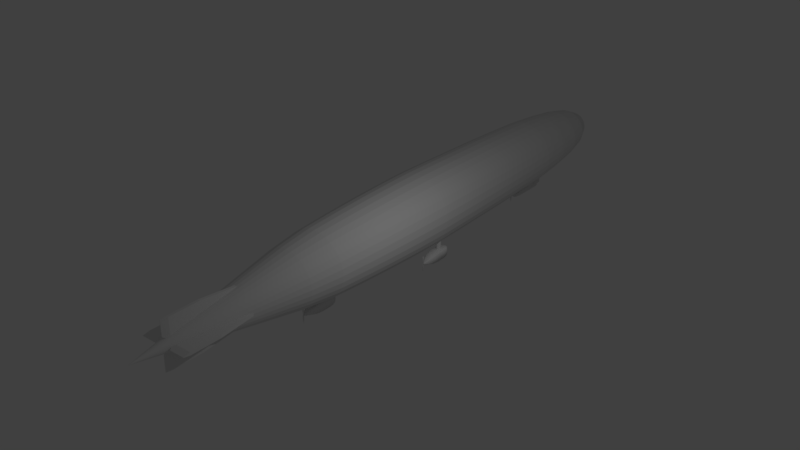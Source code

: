 # Source: Airshipblend.blend  (saved by Blender 2.79.0; exported with 4.5.12 LTS)
import bpy
from mathutils import Matrix  # noqa: F401  (used for matrix-valued properties, if any)

bpy.ops.wm.read_factory_settings(use_empty=True)
scene = bpy.context.scene
scene.name = 'Scene'

# ---- collections
col_collection_1 = bpy.data.collections.new('Collection 1'); scene.collection.children.link(col_collection_1)
col_collection_2 = bpy.data.collections.new('Collection 2'); scene.collection.children.link(col_collection_2)

# ---- world
world_world = bpy.data.worlds.new('World'); scene.world = world_world
world_world.color = (0.05088, 0.05088, 0.05088)
world_world.use_sun_shadow = False
world_world.sun_shadow_jitter_overblur = 0.0
world_world.cycles.sampling_method = 'MANUAL'

# ---- lights
light_lamp = bpy.data.lights.new('Lamp', 'POINT')
light_lamp.transmission_factor = 0.0
light_lamp.cutoff_distance = 30.0
light_lamp.energy = 100.0
light_lamp.shadow_buffer_clip_start = 1.001
light_lamp.shadow_soft_size = 0.1
light_lamp.shadow_maximum_resolution = 0.006
light_lamp.use_absolute_resolution = True

# ---- meshes
me_cube_011 = bpy.data.meshes.new('Cube.011')
me_cube_011.from_pydata([(-0.004163, 0.002388, -0.1826), (-0.003032, -0.00347, 0.1826), (-0.002388, 0.004163, -0.1826), (-0.00347, -0.003032, 0.1826), (0.002388, -0.004163, -0.1826), (0.00347, 0.003032, 0.1826), (0.004163, -0.002388, -0.1826), (0.003032, 0.00347, 0.1826), (-0.01445, 0.005752, -0.1494), (-0.01844, 0.003021, -0.1162), (-0.01868, 0.0002219, -0.08299), (-0.01865, -0.001126, -0.04979), (-0.009189, -0.0006188, -0.008181), (-0.009189, -0.0006188, 0.008181), (-0.01863, -0.001379, 0.04979), (-0.01849, -0.002704, 0.08299), (-0.01788, -0.005432, 0.1162), (-0.01307, -0.008385, 0.155), (-0.01408, -0.006556, 0.155), (-0.01844, -0.002986, 0.1162), (-0.01868, -0.0002014, 0.08299), (-0.01865, 0.001132, 0.04979), (-0.009189, 0.0006188, 0.008181), (-0.009189, 0.0006188, -0.008181), (-0.01863, 0.001385, -0.04979), (-0.01848, 0.002725, -0.08299), (-0.01787, 0.005465, -0.1162), (-0.01334, 0.008002, -0.1494), (0.01307, 0.008385, 0.155), (0.01788, 0.005432, 0.1162), (0.01849, 0.002704, 0.08299), (0.01863, 0.001379, 0.04979), (0.009189, 0.0006188, 0.008181), (0.009189, 0.0006188, -0.008181), (0.01865, 0.001126, -0.04979), (0.01868, -0.0002219, -0.08299), (0.01844, -0.003021, -0.1162), (0.01445, -0.005752, -0.1494), (0.01408, 0.006556, 0.155), (0.01844, 0.002986, 0.1162), (0.01868, 0.0002014, 0.08299), (0.01865, -0.001132, 0.04979), (0.009189, -0.0006188, 0.008181), (0.009189, -0.0006188, -0.008181), (0.01863, -0.001385, -0.04979), (0.01848, -0.002725, -0.08299), (0.01787, -0.005465, -0.1162), (0.01334, -0.008002, -0.1494), (1.397e-09, 0.03226, 0.005593), (1.397e-09, 0.0002679, 0.005593), (0.00214, 0.03226, 0.005167), (0.00214, 0.0002679, 0.005167), (0.003955, 0.03226, 0.003955), (0.003955, 0.0002679, 0.003955), (0.005167, 0.03226, 0.00214), (0.005167, 0.0002679, 0.00214), (0.005593, 0.03226, 0.0), (0.005593, 0.0002679, 0.0), (0.005167, 0.03226, -0.00214), (0.005167, 0.0002679, -0.00214), (0.003955, 0.03226, -0.003955), (0.003955, 0.0002679, -0.003955), (0.00214, 0.03226, -0.005167), (0.00214, 0.0002679, -0.005167), (2.328e-09, 0.03226, -0.005593), (2.328e-09, 0.0002679, -0.005593), (-0.00214, 0.03226, -0.005167), (-0.00214, 0.0002679, -0.005167), (-0.003955, 0.03226, -0.003955), (-0.003955, 0.0002679, -0.003955), (-0.005167, 0.03226, -0.00214), (-0.005167, 0.0002679, -0.00214), (-0.005593, 0.03226, 0.0), (-0.005593, 0.0002679, 0.0), (-0.005167, 0.03226, 0.00214), (-0.005167, 0.0002679, 0.00214), (-0.003955, 0.03226, 0.003955), (-0.003955, 0.0002679, 0.003955), (-0.00214, 0.03226, 0.005167), (-0.00214, 0.0002679, 0.005167)], [], [(17, 1, 3, 18), (18, 3, 7, 28), (28, 7, 5, 38), (38, 5, 1, 17), (2, 6, 4, 0), (7, 3, 1, 5), (4, 47, 8, 0), (47, 46, 9, 8), (46, 45, 10, 9), (45, 44, 11, 10), (44, 43, 12, 11), (43, 42, 13, 12), (42, 41, 14, 13), (41, 40, 15, 14), (40, 39, 16, 15), (39, 38, 17, 16), (6, 37, 47, 4), (37, 36, 46, 47), (36, 35, 45, 46), (35, 34, 44, 45), (34, 33, 43, 44), (33, 32, 42, 43), (32, 31, 41, 42), (31, 30, 40, 41), (30, 29, 39, 40), (29, 28, 38, 39), (2, 27, 37, 6), (27, 26, 36, 37), (26, 25, 35, 36), (25, 24, 34, 35), (24, 23, 33, 34), (23, 22, 32, 33), (22, 21, 31, 32), (21, 20, 30, 31), (20, 19, 29, 30), (19, 18, 28, 29), (0, 8, 27, 2), (8, 9, 26, 27), (9, 10, 25, 26), (10, 11, 24, 25), (11, 12, 23, 24), (12, 13, 22, 23), (13, 14, 21, 22), (14, 15, 20, 21), (15, 16, 19, 20), (16, 17, 18, 19), (48, 49, 51, 50), (50, 51, 53, 52), (52, 53, 55, 54), (54, 55, 57, 56), (56, 57, 59, 58), (58, 59, 61, 60), (60, 61, 63, 62), (62, 63, 65, 64), (64, 65, 67, 66), (66, 67, 69, 68), (68, 69, 71, 70), (70, 71, 73, 72), (72, 73, 75, 74), (74, 75, 77, 76), (51, 49, 79, 77, 75, 73, 71, 69, 67, 65, 63, 61, 59, 57, 55, 53), (76, 77, 79, 78), (78, 79, 49, 48), (48, 50, 52, 54, 56, 58, 60, 62, 64, 66, 68, 70, 72, 74, 76, 78)])
me_cube_011.use_remesh_preserve_volume = False
me_cube_011.use_remesh_preserve_attributes = False
me_cube_011.use_mirror_vertex_groups = False
me_cube_011.update()
me_cube_010 = bpy.data.meshes.new('Cube.010')
me_cube_010.from_pydata([(0.1122, -0.1056, -0.1055), (0.09977, -0.1092, 0.1042), (0.1122, 0.1056, -0.1055), (0.08828, 0.1069, 0.106), (0.01804, -0.47, -0.01106), (0.01919, -0.4787, -0.05962), (0.05599, 0.2783, -0.05831), (0.04926, 0.2593, 0.1022), (0.08717, 0.1831, 0.1044), (0.1102, 0.1919, -0.08397), (0.07434, 0.2212, 0.1034), (0.09178, 0.2351, -0.07225), (0.09211, -0.2539, 0.07664), (0.103, -0.2565, -0.09257), (0.1122, 0.1056, 0.08319), (0.1122, -0.1056, 0.08319), (0.02221, -0.4752, -0.02369), (0.05504, 0.2783, 0.08416), (0.1105, 0.1919, 0.08387), (0.09172, 0.2351, 0.08404), (0.1034, -0.2569, 0.05645), (-0.1122, -0.1056, -0.1055), (-0.09977, -0.1092, 0.1042), (-0.1122, 0.1056, -0.1055), (-0.08828, 0.1069, 0.106), (-0.01804, -0.47, -0.01106), (-0.01919, -0.4787, -0.05962), (-0.05599, 0.2783, -0.05831), (-0.04926, 0.2593, 0.1022), (-0.08717, 0.1831, 0.1044), (-0.1102, 0.1919, -0.08397), (-0.07434, 0.2212, 0.1034), (-0.09178, 0.2351, -0.07225), (0.0, 0.1056, -0.1055), (0.0, 0.07716, 0.1062), (0.0, -0.1056, -0.1055), (0.0, -0.1056, 0.1057), (0.0, -0.4831, -0.05958), (0.0, -0.4814, -0.01065), (0.0, 0.2865, -0.05829), (0.0, 0.2665, 0.1024), (0.0, 0.1917, -0.09436), (0.0, 0.151, 0.1042), (0.0, 0.2349, -0.08253), (0.0, 0.1823, 0.1033), (-0.09211, -0.2539, 0.07664), (-0.103, -0.2565, -0.09257), (0.0, -0.2565, -0.09278), (0.0, -0.2569, 0.07403), (-0.1122, 0.1056, 0.08319), (-0.1122, -0.1056, 0.08319), (-0.02221, -0.4752, -0.02369), (-0.05504, 0.2783, 0.08416), (-0.1105, 0.1919, 0.08387), (-0.09172, 0.2351, 0.08404), (0.0, 0.2864, 0.08417), (0.0, -0.4836, -0.02335), (-0.1034, -0.2569, 0.05645)], [], [(44, 10, 7, 40), (14, 3, 1, 15), (33, 2, 0, 35), (20, 12, 4, 16), (37, 47, 5), (55, 40, 7, 17), (19, 11, 6, 17), (14, 2, 9, 18), (34, 3, 8, 42), (5, 47, 13), (18, 9, 11, 19), (5, 16, 56), (42, 8, 10, 44), (16, 38, 56), (9, 41, 43, 11), (2, 33, 41, 9), (11, 43, 39, 6), (38, 16, 4), (3, 34, 36, 1), (12, 48, 38, 4), (1, 36, 48, 12), (35, 0, 13, 47), (15, 1, 12, 20), (0, 15, 20, 13), (5, 56, 37), (13, 20, 16), (8, 18, 19, 10), (3, 14, 18, 8), (10, 19, 17, 7), (39, 55, 17, 6), (5, 13, 16), (2, 14, 15, 0), (44, 40, 28, 31), (49, 50, 22, 24), (33, 35, 21, 23), (57, 51, 25, 45), (37, 26, 47), (55, 52, 28, 40), (54, 52, 27, 32), (49, 53, 30, 23), (34, 42, 29, 24), (26, 46, 47), (53, 54, 32, 30), (26, 56, 51), (42, 44, 31, 29), (51, 56, 38), (30, 32, 43, 41), (23, 30, 41, 33), (32, 27, 39, 43), (38, 25, 51), (24, 22, 36, 34), (45, 25, 38, 48), (22, 45, 48, 36), (35, 47, 46, 21), (50, 57, 45, 22), (21, 46, 57, 50), (26, 37, 56), (46, 51, 57), (29, 31, 54, 53), (24, 29, 53, 49), (31, 28, 52, 54), (39, 27, 52, 55), (26, 51, 46), (23, 21, 50, 49)])
me_cube_010.polygons.foreach_set('use_smooth', [True] * 64)
me_cube_010.use_remesh_preserve_volume = False
me_cube_010.use_remesh_preserve_attributes = False
me_cube_010.use_mirror_vertex_groups = False
me_cube_010.update()
me_cube_008 = bpy.data.meshes.new('Cube.008')
me_cube_008.from_pydata([(-0.004163, 0.002388, -0.1826), (-0.003032, -0.00347, 0.1826), (-0.002388, 0.004163, -0.1826), (-0.00347, -0.003032, 0.1826), (0.002388, -0.004163, -0.1826), (0.00347, 0.003032, 0.1826), (0.004163, -0.002388, -0.1826), (0.003032, 0.00347, 0.1826), (-0.01445, 0.005752, -0.1494), (-0.01844, 0.003021, -0.1162), (-0.01868, 0.0002219, -0.08299), (-0.01865, -0.001126, -0.04979), (-0.009189, -0.0006188, -0.008181), (-0.009189, -0.0006188, 0.008181), (-0.01863, -0.001379, 0.04979), (-0.01849, -0.002704, 0.08299), (-0.01788, -0.005432, 0.1162), (-0.01307, -0.008385, 0.155), (-0.01408, -0.006556, 0.155), (-0.01844, -0.002986, 0.1162), (-0.01868, -0.0002014, 0.08299), (-0.01865, 0.001132, 0.04979), (-0.009189, 0.0006188, 0.008181), (-0.009189, 0.0006188, -0.008181), (-0.01863, 0.001385, -0.04979), (-0.01848, 0.002725, -0.08299), (-0.01787, 0.005465, -0.1162), (-0.01334, 0.008002, -0.1494), (0.01307, 0.008385, 0.155), (0.01788, 0.005432, 0.1162), (0.01849, 0.002704, 0.08299), (0.01863, 0.001379, 0.04979), (0.009189, 0.0006188, 0.008181), (0.009189, 0.0006188, -0.008181), (0.01865, 0.001126, -0.04979), (0.01868, -0.0002219, -0.08299), (0.01844, -0.003021, -0.1162), (0.01445, -0.005752, -0.1494), (0.01408, 0.006556, 0.155), (0.01844, 0.002986, 0.1162), (0.01868, 0.0002014, 0.08299), (0.01865, -0.001132, 0.04979), (0.009189, -0.0006188, 0.008181), (0.009189, -0.0006188, -0.008181), (0.01863, -0.001385, -0.04979), (0.01848, -0.002725, -0.08299), (0.01787, -0.005465, -0.1162), (0.01334, -0.008002, -0.1494), (1.397e-09, 0.03226, 0.005593), (1.397e-09, 0.0002679, 0.005593), (0.00214, 0.03226, 0.005167), (0.00214, 0.0002679, 0.005167), (0.003955, 0.03226, 0.003955), (0.003955, 0.0002679, 0.003955), (0.005167, 0.03226, 0.00214), (0.005167, 0.0002679, 0.00214), (0.005593, 0.03226, 0.0), (0.005593, 0.0002679, 0.0), (0.005167, 0.03226, -0.00214), (0.005167, 0.0002679, -0.00214), (0.003955, 0.03226, -0.003955), (0.003955, 0.0002679, -0.003955), (0.00214, 0.03226, -0.005167), (0.00214, 0.0002679, -0.005167), (2.328e-09, 0.03226, -0.005593), (2.328e-09, 0.0002679, -0.005593), (-0.00214, 0.03226, -0.005167), (-0.00214, 0.0002679, -0.005167), (-0.003955, 0.03226, -0.003955), (-0.003955, 0.0002679, -0.003955), (-0.005167, 0.03226, -0.00214), (-0.005167, 0.0002679, -0.00214), (-0.005593, 0.03226, 0.0), (-0.005593, 0.0002679, 0.0), (-0.005167, 0.03226, 0.00214), (-0.005167, 0.0002679, 0.00214), (-0.003955, 0.03226, 0.003955), (-0.003955, 0.0002679, 0.003955), (-0.00214, 0.03226, 0.005167), (-0.00214, 0.0002679, 0.005167)], [], [(17, 1, 3, 18), (18, 3, 7, 28), (28, 7, 5, 38), (38, 5, 1, 17), (2, 6, 4, 0), (7, 3, 1, 5), (4, 47, 8, 0), (47, 46, 9, 8), (46, 45, 10, 9), (45, 44, 11, 10), (44, 43, 12, 11), (43, 42, 13, 12), (42, 41, 14, 13), (41, 40, 15, 14), (40, 39, 16, 15), (39, 38, 17, 16), (6, 37, 47, 4), (37, 36, 46, 47), (36, 35, 45, 46), (35, 34, 44, 45), (34, 33, 43, 44), (33, 32, 42, 43), (32, 31, 41, 42), (31, 30, 40, 41), (30, 29, 39, 40), (29, 28, 38, 39), (2, 27, 37, 6), (27, 26, 36, 37), (26, 25, 35, 36), (25, 24, 34, 35), (24, 23, 33, 34), (23, 22, 32, 33), (22, 21, 31, 32), (21, 20, 30, 31), (20, 19, 29, 30), (19, 18, 28, 29), (0, 8, 27, 2), (8, 9, 26, 27), (9, 10, 25, 26), (10, 11, 24, 25), (11, 12, 23, 24), (12, 13, 22, 23), (13, 14, 21, 22), (14, 15, 20, 21), (15, 16, 19, 20), (16, 17, 18, 19), (48, 49, 51, 50), (50, 51, 53, 52), (52, 53, 55, 54), (54, 55, 57, 56), (56, 57, 59, 58), (58, 59, 61, 60), (60, 61, 63, 62), (62, 63, 65, 64), (64, 65, 67, 66), (66, 67, 69, 68), (68, 69, 71, 70), (70, 71, 73, 72), (72, 73, 75, 74), (74, 75, 77, 76), (51, 49, 79, 77, 75, 73, 71, 69, 67, 65, 63, 61, 59, 57, 55, 53), (76, 77, 79, 78), (78, 79, 49, 48), (48, 50, 52, 54, 56, 58, 60, 62, 64, 66, 68, 70, 72, 74, 76, 78)])
me_cube_008.use_remesh_preserve_volume = False
me_cube_008.use_remesh_preserve_attributes = False
me_cube_008.use_mirror_vertex_groups = False
me_cube_008.update()
me_cube_007 = bpy.data.meshes.new('Cube.007')
me_cube_007.from_pydata([(0.1122, -0.1056, -0.1055), (0.09977, -0.1092, 0.1042), (0.1122, 0.1056, -0.1055), (0.08828, 0.1069, 0.106), (0.01804, -0.47, -0.01106), (0.01919, -0.4787, -0.05962), (0.05599, 0.2783, -0.05831), (0.04926, 0.2593, 0.1022), (0.08717, 0.1831, 0.1044), (0.1102, 0.1919, -0.08397), (0.07434, 0.2212, 0.1034), (0.09178, 0.2351, -0.07225), (0.09211, -0.2539, 0.07664), (0.103, -0.2565, -0.09257), (0.1122, 0.1056, 0.08319), (0.1122, -0.1056, 0.08319), (0.02221, -0.4752, -0.02369), (0.05504, 0.2783, 0.08416), (0.1105, 0.1919, 0.08387), (0.09172, 0.2351, 0.08404), (0.1034, -0.2569, 0.05645), (-0.1122, -0.1056, -0.1055), (-0.09977, -0.1092, 0.1042), (-0.1122, 0.1056, -0.1055), (-0.08828, 0.1069, 0.106), (-0.01804, -0.47, -0.01106), (-0.01919, -0.4787, -0.05962), (-0.05599, 0.2783, -0.05831), (-0.04926, 0.2593, 0.1022), (-0.08717, 0.1831, 0.1044), (-0.1102, 0.1919, -0.08397), (-0.07434, 0.2212, 0.1034), (-0.09178, 0.2351, -0.07225), (0.0, 0.1056, -0.1055), (0.0, 0.07716, 0.1062), (0.0, -0.1056, -0.1055), (0.0, -0.1056, 0.1057), (0.0, -0.4831, -0.05958), (0.0, -0.4814, -0.01065), (0.0, 0.2865, -0.05829), (0.0, 0.2665, 0.1024), (0.0, 0.1917, -0.09436), (0.0, 0.151, 0.1042), (0.0, 0.2349, -0.08253), (0.0, 0.1823, 0.1033), (-0.09211, -0.2539, 0.07664), (-0.103, -0.2565, -0.09257), (0.0, -0.2565, -0.09278), (0.0, -0.2569, 0.07403), (-0.1122, 0.1056, 0.08319), (-0.1122, -0.1056, 0.08319), (-0.02221, -0.4752, -0.02369), (-0.05504, 0.2783, 0.08416), (-0.1105, 0.1919, 0.08387), (-0.09172, 0.2351, 0.08404), (0.0, 0.2864, 0.08417), (0.0, -0.4836, -0.02335), (-0.1034, -0.2569, 0.05645)], [], [(44, 10, 7, 40), (14, 3, 1, 15), (33, 2, 0, 35), (20, 12, 4, 16), (37, 47, 5), (55, 40, 7, 17), (19, 11, 6, 17), (14, 2, 9, 18), (34, 3, 8, 42), (5, 47, 13), (18, 9, 11, 19), (5, 16, 56), (42, 8, 10, 44), (16, 38, 56), (9, 41, 43, 11), (2, 33, 41, 9), (11, 43, 39, 6), (38, 16, 4), (3, 34, 36, 1), (12, 48, 38, 4), (1, 36, 48, 12), (35, 0, 13, 47), (15, 1, 12, 20), (0, 15, 20, 13), (5, 56, 37), (13, 20, 16), (8, 18, 19, 10), (3, 14, 18, 8), (10, 19, 17, 7), (39, 55, 17, 6), (5, 13, 16), (2, 14, 15, 0), (44, 40, 28, 31), (49, 50, 22, 24), (33, 35, 21, 23), (57, 51, 25, 45), (37, 26, 47), (55, 52, 28, 40), (54, 52, 27, 32), (49, 53, 30, 23), (34, 42, 29, 24), (26, 46, 47), (53, 54, 32, 30), (26, 56, 51), (42, 44, 31, 29), (51, 56, 38), (30, 32, 43, 41), (23, 30, 41, 33), (32, 27, 39, 43), (38, 25, 51), (24, 22, 36, 34), (45, 25, 38, 48), (22, 45, 48, 36), (35, 47, 46, 21), (50, 57, 45, 22), (21, 46, 57, 50), (26, 37, 56), (46, 51, 57), (29, 31, 54, 53), (24, 29, 53, 49), (31, 28, 52, 54), (39, 27, 52, 55), (26, 51, 46), (23, 21, 50, 49)])
me_cube_007.polygons.foreach_set('use_smooth', [True] * 64)
me_cube_007.use_remesh_preserve_volume = False
me_cube_007.use_remesh_preserve_attributes = False
me_cube_007.use_mirror_vertex_groups = False
me_cube_007.update()
me_cube_004 = bpy.data.meshes.new('Cube.004')
me_cube_004.from_pydata([(-0.004163, 0.002388, -0.1826), (-0.003032, -0.00347, 0.1826), (-0.002388, 0.004163, -0.1826), (-0.00347, -0.003032, 0.1826), (0.002388, -0.004163, -0.1826), (0.00347, 0.003032, 0.1826), (0.004163, -0.002388, -0.1826), (0.003032, 0.00347, 0.1826), (-0.01445, 0.005752, -0.1494), (-0.01844, 0.003021, -0.1162), (-0.01868, 0.0002219, -0.08299), (-0.01865, -0.001126, -0.04979), (-0.009189, -0.0006188, -0.008181), (-0.009189, -0.0006188, 0.008181), (-0.01863, -0.001379, 0.04979), (-0.01849, -0.002704, 0.08299), (-0.01788, -0.005432, 0.1162), (-0.01307, -0.008385, 0.155), (-0.01408, -0.006556, 0.155), (-0.01844, -0.002986, 0.1162), (-0.01868, -0.0002014, 0.08299), (-0.01865, 0.001132, 0.04979), (-0.009189, 0.0006188, 0.008181), (-0.009189, 0.0006188, -0.008181), (-0.01863, 0.001385, -0.04979), (-0.01848, 0.002725, -0.08299), (-0.01787, 0.005465, -0.1162), (-0.01334, 0.008002, -0.1494), (0.01307, 0.008385, 0.155), (0.01788, 0.005432, 0.1162), (0.01849, 0.002704, 0.08299), (0.01863, 0.001379, 0.04979), (0.009189, 0.0006188, 0.008181), (0.009189, 0.0006188, -0.008181), (0.01865, 0.001126, -0.04979), (0.01868, -0.0002219, -0.08299), (0.01844, -0.003021, -0.1162), (0.01445, -0.005752, -0.1494), (0.01408, 0.006556, 0.155), (0.01844, 0.002986, 0.1162), (0.01868, 0.0002014, 0.08299), (0.01865, -0.001132, 0.04979), (0.009189, -0.0006188, 0.008181), (0.009189, -0.0006188, -0.008181), (0.01863, -0.001385, -0.04979), (0.01848, -0.002725, -0.08299), (0.01787, -0.005465, -0.1162), (0.01334, -0.008002, -0.1494), (1.397e-09, 0.03226, 0.005593), (1.397e-09, 0.0002679, 0.005593), (0.00214, 0.03226, 0.005167), (0.00214, 0.0002679, 0.005167), (0.003955, 0.03226, 0.003955), (0.003955, 0.0002679, 0.003955), (0.005167, 0.03226, 0.00214), (0.005167, 0.0002679, 0.00214), (0.005593, 0.03226, 0.0), (0.005593, 0.0002679, 0.0), (0.005167, 0.03226, -0.00214), (0.005167, 0.0002679, -0.00214), (0.003955, 0.03226, -0.003955), (0.003955, 0.0002679, -0.003955), (0.00214, 0.03226, -0.005167), (0.00214, 0.0002679, -0.005167), (2.328e-09, 0.03226, -0.005593), (2.328e-09, 0.0002679, -0.005593), (-0.00214, 0.03226, -0.005167), (-0.00214, 0.0002679, -0.005167), (-0.003955, 0.03226, -0.003955), (-0.003955, 0.0002679, -0.003955), (-0.005167, 0.03226, -0.00214), (-0.005167, 0.0002679, -0.00214), (-0.005593, 0.03226, 0.0), (-0.005593, 0.0002679, 0.0), (-0.005167, 0.03226, 0.00214), (-0.005167, 0.0002679, 0.00214), (-0.003955, 0.03226, 0.003955), (-0.003955, 0.0002679, 0.003955), (-0.00214, 0.03226, 0.005167), (-0.00214, 0.0002679, 0.005167)], [], [(17, 1, 3, 18), (18, 3, 7, 28), (28, 7, 5, 38), (38, 5, 1, 17), (2, 6, 4, 0), (7, 3, 1, 5), (4, 47, 8, 0), (47, 46, 9, 8), (46, 45, 10, 9), (45, 44, 11, 10), (44, 43, 12, 11), (43, 42, 13, 12), (42, 41, 14, 13), (41, 40, 15, 14), (40, 39, 16, 15), (39, 38, 17, 16), (6, 37, 47, 4), (37, 36, 46, 47), (36, 35, 45, 46), (35, 34, 44, 45), (34, 33, 43, 44), (33, 32, 42, 43), (32, 31, 41, 42), (31, 30, 40, 41), (30, 29, 39, 40), (29, 28, 38, 39), (2, 27, 37, 6), (27, 26, 36, 37), (26, 25, 35, 36), (25, 24, 34, 35), (24, 23, 33, 34), (23, 22, 32, 33), (22, 21, 31, 32), (21, 20, 30, 31), (20, 19, 29, 30), (19, 18, 28, 29), (0, 8, 27, 2), (8, 9, 26, 27), (9, 10, 25, 26), (10, 11, 24, 25), (11, 12, 23, 24), (12, 13, 22, 23), (13, 14, 21, 22), (14, 15, 20, 21), (15, 16, 19, 20), (16, 17, 18, 19), (48, 49, 51, 50), (50, 51, 53, 52), (52, 53, 55, 54), (54, 55, 57, 56), (56, 57, 59, 58), (58, 59, 61, 60), (60, 61, 63, 62), (62, 63, 65, 64), (64, 65, 67, 66), (66, 67, 69, 68), (68, 69, 71, 70), (70, 71, 73, 72), (72, 73, 75, 74), (74, 75, 77, 76), (51, 49, 79, 77, 75, 73, 71, 69, 67, 65, 63, 61, 59, 57, 55, 53), (76, 77, 79, 78), (78, 79, 49, 48), (48, 50, 52, 54, 56, 58, 60, 62, 64, 66, 68, 70, 72, 74, 76, 78)])
me_cube_004.use_remesh_preserve_volume = False
me_cube_004.use_remesh_preserve_attributes = False
me_cube_004.use_mirror_vertex_groups = False
me_cube_004.update()
me_cube = bpy.data.meshes.new('Cube')
me_cube.from_pydata([(-0.004163, 0.002388, -0.1826), (-0.003032, -0.00347, 0.1826), (-0.002388, 0.004163, -0.1826), (-0.00347, -0.003032, 0.1826), (0.002388, -0.004163, -0.1826), (0.00347, 0.003032, 0.1826), (0.004163, -0.002388, -0.1826), (0.003032, 0.00347, 0.1826), (-0.01445, 0.005752, -0.1494), (-0.01844, 0.003021, -0.1162), (-0.01868, 0.0002219, -0.08299), (-0.01865, -0.001126, -0.04979), (-0.009189, -0.0006188, -0.008181), (-0.009189, -0.0006188, 0.008181), (-0.01863, -0.001379, 0.04979), (-0.01849, -0.002704, 0.08299), (-0.01788, -0.005432, 0.1162), (-0.01307, -0.008385, 0.155), (-0.01408, -0.006556, 0.155), (-0.01844, -0.002986, 0.1162), (-0.01868, -0.0002014, 0.08299), (-0.01865, 0.001132, 0.04979), (-0.009189, 0.0006188, 0.008181), (-0.009189, 0.0006188, -0.008181), (-0.01863, 0.001385, -0.04979), (-0.01848, 0.002725, -0.08299), (-0.01787, 0.005465, -0.1162), (-0.01334, 0.008002, -0.1494), (0.01307, 0.008385, 0.155), (0.01788, 0.005432, 0.1162), (0.01849, 0.002704, 0.08299), (0.01863, 0.001379, 0.04979), (0.009189, 0.0006188, 0.008181), (0.009189, 0.0006188, -0.008181), (0.01865, 0.001126, -0.04979), (0.01868, -0.0002219, -0.08299), (0.01844, -0.003021, -0.1162), (0.01445, -0.005752, -0.1494), (0.01408, 0.006556, 0.155), (0.01844, 0.002986, 0.1162), (0.01868, 0.0002014, 0.08299), (0.01865, -0.001132, 0.04979), (0.009189, -0.0006188, 0.008181), (0.009189, -0.0006188, -0.008181), (0.01863, -0.001385, -0.04979), (0.01848, -0.002725, -0.08299), (0.01787, -0.005465, -0.1162), (0.01334, -0.008002, -0.1494), (1.397e-09, 0.03226, 0.005593), (1.397e-09, 0.0002679, 0.005593), (0.00214, 0.03226, 0.005167), (0.00214, 0.0002679, 0.005167), (0.003955, 0.03226, 0.003955), (0.003955, 0.0002679, 0.003955), (0.005167, 0.03226, 0.00214), (0.005167, 0.0002679, 0.00214), (0.005593, 0.03226, 0.0), (0.005593, 0.0002679, 0.0), (0.005167, 0.03226, -0.00214), (0.005167, 0.0002679, -0.00214), (0.003955, 0.03226, -0.003955), (0.003955, 0.0002679, -0.003955), (0.00214, 0.03226, -0.005167), (0.00214, 0.0002679, -0.005167), (2.328e-09, 0.03226, -0.005593), (2.328e-09, 0.0002679, -0.005593), (-0.00214, 0.03226, -0.005167), (-0.00214, 0.0002679, -0.005167), (-0.003955, 0.03226, -0.003955), (-0.003955, 0.0002679, -0.003955), (-0.005167, 0.03226, -0.00214), (-0.005167, 0.0002679, -0.00214), (-0.005593, 0.03226, 0.0), (-0.005593, 0.0002679, 0.0), (-0.005167, 0.03226, 0.00214), (-0.005167, 0.0002679, 0.00214), (-0.003955, 0.03226, 0.003955), (-0.003955, 0.0002679, 0.003955), (-0.00214, 0.03226, 0.005167), (-0.00214, 0.0002679, 0.005167)], [], [(17, 1, 3, 18), (18, 3, 7, 28), (28, 7, 5, 38), (38, 5, 1, 17), (2, 6, 4, 0), (7, 3, 1, 5), (4, 47, 8, 0), (47, 46, 9, 8), (46, 45, 10, 9), (45, 44, 11, 10), (44, 43, 12, 11), (43, 42, 13, 12), (42, 41, 14, 13), (41, 40, 15, 14), (40, 39, 16, 15), (39, 38, 17, 16), (6, 37, 47, 4), (37, 36, 46, 47), (36, 35, 45, 46), (35, 34, 44, 45), (34, 33, 43, 44), (33, 32, 42, 43), (32, 31, 41, 42), (31, 30, 40, 41), (30, 29, 39, 40), (29, 28, 38, 39), (2, 27, 37, 6), (27, 26, 36, 37), (26, 25, 35, 36), (25, 24, 34, 35), (24, 23, 33, 34), (23, 22, 32, 33), (22, 21, 31, 32), (21, 20, 30, 31), (20, 19, 29, 30), (19, 18, 28, 29), (0, 8, 27, 2), (8, 9, 26, 27), (9, 10, 25, 26), (10, 11, 24, 25), (11, 12, 23, 24), (12, 13, 22, 23), (13, 14, 21, 22), (14, 15, 20, 21), (15, 16, 19, 20), (16, 17, 18, 19), (48, 49, 51, 50), (50, 51, 53, 52), (52, 53, 55, 54), (54, 55, 57, 56), (56, 57, 59, 58), (58, 59, 61, 60), (60, 61, 63, 62), (62, 63, 65, 64), (64, 65, 67, 66), (66, 67, 69, 68), (68, 69, 71, 70), (70, 71, 73, 72), (72, 73, 75, 74), (74, 75, 77, 76), (51, 49, 79, 77, 75, 73, 71, 69, 67, 65, 63, 61, 59, 57, 55, 53), (76, 77, 79, 78), (78, 79, 49, 48), (48, 50, 52, 54, 56, 58, 60, 62, 64, 66, 68, 70, 72, 74, 76, 78)])
me_cube.use_remesh_preserve_volume = False
me_cube.use_remesh_preserve_attributes = False
me_cube.use_mirror_vertex_groups = False
me_cube.update()
me_cube_009 = bpy.data.meshes.new('Cube.009')
me_cube_009.from_pydata([(-0.02205, -1.0, -1.0), (-0.02205, -1.0, 1.0), (-0.2016, 1.0, -0.8102), (-0.2016, 1.0, 0.8102), (0.02205, -1.0, -1.0), (0.02205, -1.0, 1.0), (0.2016, 1.0, -0.8102), (0.2016, 1.0, 0.8102), (-0.2016, -1.49e-08, -0.9926), (-0.2016, -1.49e-08, 0.9926), (0.2016, -1.49e-08, -0.9926), (0.2016, -1.49e-08, 0.9926), (-0.02205, -1.0, 0.36), (-0.2016, 1.0, 0.2917), (0.2016, 1.0, 0.2917), (0.02205, -1.0, 0.36), (0.2016, -1.49e-08, 0.3573), (-0.2016, -1.49e-08, 0.3573), (-0.2016, 1.0, -0.2701), (0.2016, 1.0, -0.2701), (0.02205, -1.0, -0.3333), (0.2016, -1.49e-08, -0.3309), (-0.2016, -1.49e-08, -0.3309), (-0.02205, -1.0, -0.3333), (-0.2016, -0.8205, -0.999), (0.2016, -0.8205, 0.999), (-0.2016, -0.8205, 0.999), (0.2016, -0.8205, -0.999), (-0.2016, -0.8205, 0.3597), (0.2016, -0.8205, 0.3597), (0.2016, -0.8205, -0.333), (-0.2016, -0.8205, -0.333), (-0.2016, -0.8205, -0.1021), (-0.2016, -0.8205, 0.1288), (-0.2016, 1.0, 0.1044), (-0.2016, 1.0, -0.08282), (0.2016, 1.0, 0.1044), (0.2016, 1.0, -0.08282), (0.2016, -0.8205, 0.1288), (0.2016, -0.8205, -0.1021), (0.2016, -1.49e-08, 0.1279), (0.2016, -1.49e-08, -0.1015), (-0.2016, -1.49e-08, 0.1279), (-0.2016, -1.49e-08, -0.1015)], [], [(17, 9, 3, 13), (13, 3, 7, 14), (29, 25, 5, 15), (15, 5, 1, 12), (24, 27, 4, 0), (25, 26, 1, 5), (7, 3, 9, 11), (2, 6, 10, 8), (14, 7, 11, 16), (28, 26, 9, 17), (33, 28, 17, 42), (36, 14, 16, 40), (38, 15, 12, 33), (38, 29, 15), (34, 13, 14, 36), (42, 17, 13, 34), (8, 22, 18, 2), (2, 18, 19, 6), (27, 30, 20, 4), (4, 20, 23, 0), (6, 19, 21, 10), (24, 31, 22, 8), (0, 23, 31, 24), (10, 21, 30, 27), (40, 16, 29, 38), (33, 12, 28), (12, 1, 26, 28), (11, 9, 26, 25), (8, 10, 27, 24), (16, 11, 25, 29), (23, 32, 31), (21, 41, 39, 30), (41, 40, 38, 39), (22, 43, 35, 18), (43, 42, 34, 35), (18, 35, 37, 19), (35, 34, 36, 37), (30, 39, 20), (20, 39, 32, 23), (39, 38, 33, 32), (19, 37, 41, 21), (37, 36, 40, 41), (31, 32, 43, 22), (32, 33, 42, 43)])
me_cube_009.use_remesh_preserve_volume = False
me_cube_009.use_remesh_preserve_attributes = False
me_cube_009.use_mirror_vertex_groups = False
me_cube_009.update()
me_cylinder = bpy.data.meshes.new('Cylinder')
me_cylinder.from_pydata([(7.01e-08, 0.1731, -1.002), (0.03378, 0.1698, -1.002), (0.06625, 0.16, -1.002), (0.09619, 0.144, -1.002), (0.1224, 0.1224, -1.002), (0.144, 0.09619, -1.002), (0.16, 0.06625, -1.002), (0.1698, 0.03378, -1.002), (0.1731, 2.721e-07, -1.002), (0.1698, -0.03378, -1.002), (0.16, -0.06625, -1.002), (0.144, -0.09618, -1.002), (0.1224, -0.1224, -1.002), (0.09619, -0.144, -1.002), (0.06625, -0.16, -1.002), (0.03378, -0.1698, -1.002), (1.368e-08, -0.1731, -1.002), (-0.03378, -0.1698, -1.002), (-0.06625, -0.1599, -1.002), (-0.09619, -0.144, -1.002), (-0.1224, -0.1224, -1.002), (-0.144, -0.09618, -1.002), (-0.16, -0.06625, -1.002), (-0.1698, -0.03378, -1.002), (-0.1731, 4.262e-07, -1.002), (-0.1698, 0.03378, -1.002), (-0.16, 0.06625, -1.002), (-0.144, 0.09619, -1.002), (-0.1224, 0.1224, -1.002), (-0.09618, 0.144, -1.002), (-0.06625, 0.16, -1.002), (-0.03378, 0.1698, -1.002), (5.514e-08, 0.3597, -0.972), (3.501e-08, 0.5575, -0.9154), (1.714e-08, 0.693, -0.835), (1.367e-08, 0.7906, -0.7354), (1.306e-08, 0.8643, -0.6214), (5.307e-09, 0.9029, -0.4979), (2.438e-09, 0.9378, -0.3694), (3.408e-09, 0.9584, -0.2408), (1.669e-09, 0.9813, -0.1169), (3.598e-10, 0.996, -0.0003343), (1.379e-09, 0.9852, 0.1133), (3.754e-09, 0.9597, 0.2322), (7.294e-09, 0.9217, 0.3548), (1.2e-08, 0.8712, 0.4773), (2.182e-08, 0.7614, 0.5959), (0.1485, 0.7467, 0.5959), (0.17, 0.8544, 0.4773), (0.1798, 0.904, 0.3548), (0.1872, 0.9412, 0.2322), (0.1922, 0.9663, 0.1133), (0.1943, 0.9769, -0.0003344), (0.1914, 0.9624, -0.1169), (0.187, 0.94, -0.2408), (0.183, 0.9198, -0.3694), (0.1761, 0.8855, -0.4979), (0.1686, 0.8477, -0.6214), (0.1542, 0.7755, -0.7354), (0.1352, 0.6797, -0.835), (0.1088, 0.5468, -0.9154), (0.07017, 0.3527, -0.972), (0.2914, 0.7034, 0.5959), (0.3334, 0.8048, 0.4773), (0.3527, 0.8515, 0.3548), (0.3673, 0.8866, 0.2322), (0.377, 0.9102, 0.1133), (0.3812, 0.9202, -0.0003344), (0.3755, 0.9066, -0.1169), (0.3668, 0.8855, -0.2408), (0.3589, 0.8664, -0.3694), (0.3455, 0.8341, -0.4979), (0.3308, 0.7985, -0.6214), (0.3026, 0.7305, -0.7354), (0.2652, 0.6403, -0.835), (0.2134, 0.5151, -0.9154), (0.1376, 0.3323, -0.972), (0.423, 0.6331, 0.5959), (0.484, 0.7243, 0.4773), (0.5121, 0.7663, 0.3548), (0.5332, 0.798, 0.2322), (0.5473, 0.8192, 0.1133), (0.5534, 0.8282, -0.0003344), (0.5452, 0.8159, -0.1169), (0.5325, 0.7969, -0.2408), (0.521, 0.7798, -0.3694), (0.5016, 0.7507, -0.4979), (0.4802, 0.7186, -0.6214), (0.4393, 0.6574, -0.7354), (0.385, 0.5762, -0.835), (0.3097, 0.4636, -0.9154), (0.1998, 0.299, -0.972), (0.5384, 0.5384, 0.5959), (0.616, 0.616, 0.4773), (0.6517, 0.6517, 0.3548), (0.6786, 0.6786, 0.2322), (0.6966, 0.6966, 0.1133), (0.7043, 0.7043, -0.0003344), (0.6939, 0.6939, -0.1169), (0.6777, 0.6777, -0.2408), (0.6632, 0.6632, -0.3694), (0.6384, 0.6384, -0.4979), (0.6112, 0.6112, -0.6214), (0.5591, 0.5591, -0.7354), (0.49, 0.49, -0.835), (0.3942, 0.3942, -0.9154), (0.2543, 0.2543, -0.972), (0.6331, 0.423, 0.5959), (0.7243, 0.484, 0.4773), (0.7663, 0.5121, 0.3548), (0.798, 0.5332, 0.2322), (0.8192, 0.5473, 0.1133), (0.8282, 0.5534, -0.0003344), (0.8159, 0.5452, -0.1169), (0.7969, 0.5325, -0.2408), (0.7798, 0.521, -0.3694), (0.7507, 0.5016, -0.4979), (0.7186, 0.4802, -0.6214), (0.6574, 0.4393, -0.7354), (0.5762, 0.385, -0.835), (0.4636, 0.3097, -0.9154), (0.299, 0.1998, -0.972), (0.7034, 0.2914, 0.5959), (0.8048, 0.3334, 0.4773), (0.8515, 0.3527, 0.3548), (0.8866, 0.3673, 0.2322), (0.9102, 0.377, 0.1133), (0.9202, 0.3812, -0.0003344), (0.9066, 0.3755, -0.1169), (0.8855, 0.3668, -0.2408), (0.8664, 0.3589, -0.3694), (0.8341, 0.3455, -0.4979), (0.7985, 0.3308, -0.6214), (0.7305, 0.3026, -0.7354), (0.6403, 0.2652, -0.835), (0.5151, 0.2134, -0.9154), (0.3323, 0.1376, -0.972), (0.7467, 0.1485, 0.5959), (0.8544, 0.17, 0.4773), (0.904, 0.1798, 0.3548), (0.9412, 0.1872, 0.2322), (0.9663, 0.1922, 0.1133), (0.9769, 0.1943, -0.0003344), (0.9624, 0.1914, -0.1169), (0.94, 0.187, -0.2408), (0.9198, 0.183, -0.3694), (0.8855, 0.1761, -0.4979), (0.8477, 0.1686, -0.6214), (0.7755, 0.1542, -0.7354), (0.6797, 0.1352, -0.835), (0.5468, 0.1088, -0.9154), (0.3527, 0.07017, -0.972), (0.7614, 1.378e-07, 0.5959), (0.8712, 1.111e-07, 0.4773), (0.9217, 9.716e-08, 0.3548), (0.9597, 8.665e-08, 0.2322), (0.9852, 7.959e-08, 0.1133), (0.996, 7.651e-08, -0.0003344), (0.9813, 7.995e-08, -0.1169), (0.9584, 8.563e-08, -0.2408), (0.9378, 9.087e-08, -0.3694), (0.9029, 9.867e-08, -0.4979), (0.8643, 1.075e-07, -0.6214), (0.7906, 1.241e-07, -0.7354), (0.693, 1.471e-07, -0.835), (0.5575, 1.806e-07, -0.9154), (0.3597, 2.275e-07, -0.972), (0.7467, -0.1485, 0.5959), (0.8544, -0.17, 0.4773), (0.904, -0.1798, 0.3548), (0.9412, -0.1872, 0.2322), (0.9663, -0.1922, 0.1133), (0.9769, -0.1943, -0.0003344), (0.9624, -0.1914, -0.1169), (0.94, -0.187, -0.2408), (0.9198, -0.183, -0.3694), (0.8855, -0.1761, -0.4979), (0.8477, -0.1686, -0.6214), (0.7755, -0.1542, -0.7354), (0.6797, -0.1352, -0.835), (0.5468, -0.1088, -0.9154), (0.3527, -0.07017, -0.972), (0.7034, -0.2914, 0.5959), (0.8048, -0.3334, 0.4773), (0.8515, -0.3527, 0.3548), (0.8866, -0.3673, 0.2322), (0.9102, -0.377, 0.1133), (0.9202, -0.3812, -0.0003344), (0.9066, -0.3755, -0.1169), (0.8855, -0.3668, -0.2408), (0.8664, -0.3589, -0.3694), (0.8341, -0.3455, -0.4979), (0.7985, -0.3308, -0.6214), (0.7305, -0.3026, -0.7354), (0.6403, -0.2652, -0.835), (0.5151, -0.2134, -0.9154), (0.3323, -0.1376, -0.972), (0.6331, -0.423, 0.5959), (0.7243, -0.484, 0.4773), (0.7663, -0.5121, 0.3548), (0.798, -0.5332, 0.2322), (0.8192, -0.5473, 0.1133), (0.8282, -0.5534, -0.0003344), (0.8159, -0.5452, -0.1169), (0.7969, -0.5325, -0.2408), (0.7798, -0.521, -0.3694), (0.7507, -0.5016, -0.4979), (0.7186, -0.4802, -0.6214), (0.6574, -0.4393, -0.7354), (0.5762, -0.385, -0.835), (0.4636, -0.3097, -0.9154), (0.299, -0.1998, -0.972), (0.5384, -0.5384, 0.5959), (0.616, -0.616, 0.4773), (0.6517, -0.6517, 0.3548), (0.6786, -0.6786, 0.2322), (0.6966, -0.6966, 0.1133), (0.7043, -0.7043, -0.0003344), (0.6939, -0.6939, -0.1169), (0.6777, -0.6777, -0.2408), (0.6632, -0.6632, -0.3694), (0.6384, -0.6384, -0.4979), (0.6112, -0.6112, -0.6214), (0.5591, -0.5591, -0.7354), (0.49, -0.49, -0.835), (0.3942, -0.3942, -0.9154), (0.2543, -0.2543, -0.972), (0.423, -0.6331, 0.5959), (0.484, -0.7243, 0.4773), (0.5121, -0.7663, 0.3548), (0.5332, -0.798, 0.2322), (0.5473, -0.8192, 0.1133), (0.5534, -0.8282, -0.0003344), (0.5452, -0.8159, -0.1169), (0.5325, -0.7969, -0.2408), (0.521, -0.7798, -0.3694), (0.5016, -0.7507, -0.4979), (0.4802, -0.7186, -0.6214), (0.4393, -0.6574, -0.7354), (0.385, -0.5762, -0.835), (0.3097, -0.4636, -0.9154), (0.1998, -0.299, -0.972), (0.2914, -0.7034, 0.5959), (0.3334, -0.8048, 0.4773), (0.3527, -0.8515, 0.3548), (0.3673, -0.8866, 0.2322), (0.377, -0.9102, 0.1133), (0.3812, -0.9202, -0.0003344), (0.3755, -0.9066, -0.1169), (0.3668, -0.8855, -0.2408), (0.3589, -0.8664, -0.3694), (0.3455, -0.8341, -0.4979), (0.3308, -0.7985, -0.6214), (0.3026, -0.7305, -0.7354), (0.2652, -0.6403, -0.835), (0.2134, -0.5151, -0.9154), (0.1376, -0.3323, -0.972), (0.1485, -0.7467, 0.5959), (0.17, -0.8544, 0.4773), (0.1798, -0.904, 0.3548), (0.1872, -0.9412, 0.2322), (0.1922, -0.9663, 0.1133), (0.1943, -0.9769, -0.0003344), (0.1914, -0.9624, -0.1169), (0.187, -0.94, -0.2408), (0.183, -0.9198, -0.3694), (0.1761, -0.8855, -0.4979), (0.1686, -0.8477, -0.6214), (0.1542, -0.7755, -0.7354), (0.1352, -0.6797, -0.835), (0.1088, -0.5468, -0.9154), (0.07017, -0.3527, -0.972), (-2.263e-07, -0.7614, 0.5959), (-2.719e-07, -0.8712, 0.4773), (-2.93e-07, -0.9217, 0.3548), (-3.09e-07, -0.9597, 0.2322), (-3.196e-07, -0.9852, 0.1133), (-3.242e-07, -0.996, -0.0003344), (-3.181e-07, -0.9813, -0.1169), (-3.089e-07, -0.9584, -0.2408), (-3.031e-07, -0.9378, -0.3694), (-2.889e-07, -0.9029, -0.4979), (-2.686e-07, -0.8643, -0.6214), (-2.44e-07, -0.7906, -0.7354), (-2.087e-07, -0.693, -0.835), (-1.467e-07, -0.5575, -0.9154), (-6.205e-08, -0.3597, -0.972), (-0.1485, -0.7467, 0.5959), (-0.17, -0.8544, 0.4773), (-0.1798, -0.904, 0.3548), (-0.1872, -0.9412, 0.2322), (-0.1922, -0.9663, 0.1133), (-0.1943, -0.9769, -0.0003344), (-0.1914, -0.9624, -0.1169), (-0.187, -0.94, -0.2408), (-0.183, -0.9198, -0.3694), (-0.1761, -0.8855, -0.4979), (-0.1686, -0.8477, -0.6214), (-0.1542, -0.7755, -0.7354), (-0.1352, -0.6797, -0.835), (-0.1088, -0.5468, -0.9154), (-0.07017, -0.3527, -0.972), (-0.2914, -0.7034, 0.5959), (-0.3334, -0.8048, 0.4773), (-0.3527, -0.8515, 0.3548), (-0.3673, -0.8866, 0.2322), (-0.377, -0.9102, 0.1133), (-0.3812, -0.9202, -0.0003344), (-0.3755, -0.9066, -0.1169), (-0.3668, -0.8855, -0.2408), (-0.3589, -0.8664, -0.3694), (-0.3455, -0.8341, -0.4979), (-0.3308, -0.7985, -0.6214), (-0.3026, -0.7305, -0.7354), (-0.2652, -0.6403, -0.835), (-0.2134, -0.5151, -0.9154), (-0.1376, -0.3323, -0.972), (-0.423, -0.6331, 0.5959), (-0.484, -0.7243, 0.4773), (-0.5121, -0.7663, 0.3548), (-0.5332, -0.798, 0.2322), (-0.5473, -0.8192, 0.1133), (-0.5534, -0.8282, -0.0003344), (-0.5452, -0.8159, -0.1169), (-0.5325, -0.7969, -0.2408), (-0.521, -0.7798, -0.3694), (-0.5016, -0.7507, -0.4979), (-0.4802, -0.7186, -0.6214), (-0.4393, -0.6574, -0.7354), (-0.385, -0.5762, -0.835), (-0.3097, -0.4636, -0.9154), (-0.1998, -0.299, -0.972), (-0.5384, -0.5384, 0.5959), (-0.616, -0.616, 0.4773), (-0.6517, -0.6517, 0.3548), (-0.6786, -0.6786, 0.2322), (-0.6966, -0.6966, 0.1133), (-0.7043, -0.7043, -0.0003344), (-0.6939, -0.6938, -0.1169), (-0.6777, -0.6777, -0.2408), (-0.6632, -0.6632, -0.3694), (-0.6384, -0.6384, -0.4979), (-0.6112, -0.6112, -0.6214), (-0.5591, -0.5591, -0.7354), (-0.49, -0.49, -0.835), (-0.3942, -0.3942, -0.9154), (-0.2543, -0.2543, -0.972), (-0.6331, -0.423, 0.5959), (-0.7243, -0.484, 0.4773), (-0.7663, -0.5121, 0.3548), (-0.798, -0.5332, 0.2322), (-0.8192, -0.5473, 0.1133), (-0.8282, -0.5534, -0.0003344), (-0.8159, -0.5452, -0.1169), (-0.7969, -0.5325, -0.2408), (-0.7798, -0.521, -0.3694), (-0.7507, -0.5016, -0.4979), (-0.7186, -0.4802, -0.6214), (-0.6574, -0.4393, -0.7354), (-0.5762, -0.385, -0.835), (-0.4636, -0.3097, -0.9154), (-0.299, -0.1998, -0.972), (-0.7034, -0.2914, 0.5959), (-0.8048, -0.3334, 0.4773), (-0.8515, -0.3527, 0.3548), (-0.8866, -0.3673, 0.2322), (-0.9102, -0.377, 0.1133), (-0.9202, -0.3812, -0.0003344), (-0.9066, -0.3755, -0.1169), (-0.8855, -0.3668, -0.2408), (-0.8664, -0.3589, -0.3694), (-0.8341, -0.3455, -0.4979), (-0.7985, -0.3308, -0.6214), (-0.7305, -0.3026, -0.7354), (-0.6403, -0.2652, -0.835), (-0.5151, -0.2134, -0.9154), (-0.3323, -0.1376, -0.972), (-0.7467, -0.1485, 0.5959), (-0.8544, -0.17, 0.4773), (-0.904, -0.1798, 0.3548), (-0.9412, -0.1872, 0.2322), (-0.9663, -0.1922, 0.1133), (-0.9769, -0.1943, -0.0003344), (-0.9624, -0.1914, -0.1169), (-0.94, -0.187, -0.2408), (-0.9198, -0.183, -0.3694), (-0.8855, -0.1761, -0.4979), (-0.8477, -0.1686, -0.6214), (-0.7755, -0.1542, -0.7354), (-0.6797, -0.1352, -0.835), (-0.5468, -0.1088, -0.9154), (-0.3527, -0.07017, -0.972), (8.997e-08, 4.683e-07, 1.173), (-0.7614, 8.155e-07, 0.5959), (-0.8712, 8.865e-07, 0.4773), (-0.9217, 9.175e-07, 0.3548), (-0.9597, 9.409e-07, 0.2322), (-0.9852, 9.565e-07, 0.1133), (-0.996, 9.631e-07, -0.0003344), (-0.9813, 9.534e-07, -0.1169), (-0.9584, 9.387e-07, -0.2408), (-0.9378, 9.256e-07, -0.3694), (-0.9029, 9.023e-07, -0.4979), (-0.8643, 8.768e-07, -0.6214), (-0.7906, 8.279e-07, -0.7354), (-0.693, 7.639e-07, -0.835), (-0.5575, 6.769e-07, -0.9154), (-0.3597, 5.476e-07, -0.972), (-0.7467, 0.1485, 0.5959), (-0.8544, 0.17, 0.4773), (-0.904, 0.1798, 0.3548), (-0.9412, 0.1872, 0.2322), (-0.9663, 0.1922, 0.1133), (-0.9769, 0.1943, -0.0003344), (-0.9624, 0.1914, -0.1169), (-0.94, 0.187, -0.2408), (-0.9198, 0.183, -0.3694), (-0.8855, 0.1761, -0.4979), (-0.8477, 0.1686, -0.6214), (-0.7755, 0.1542, -0.7354), (-0.6797, 0.1352, -0.835), (-0.5468, 0.1088, -0.9154), (-0.3527, 0.07017, -0.972), (-0.7034, 0.2914, 0.5959), (-0.8048, 0.3334, 0.4773), (-0.8515, 0.3527, 0.3548), (-0.8866, 0.3673, 0.2322), (-0.9102, 0.377, 0.1133), (-0.9202, 0.3812, -0.0003344), (-0.9066, 0.3755, -0.1169), (-0.8855, 0.3668, -0.2408), (-0.8664, 0.3589, -0.3694), (-0.8341, 0.3455, -0.4979), (-0.7985, 0.3308, -0.6214), (-0.7305, 0.3026, -0.7354), (-0.6403, 0.2652, -0.835), (-0.5151, 0.2134, -0.9154), (-0.3323, 0.1376, -0.972), (-0.6331, 0.423, 0.5959), (-0.7243, 0.484, 0.4773), (-0.7663, 0.5121, 0.3548), (-0.798, 0.5332, 0.2322), (-0.8192, 0.5473, 0.1133), (-0.8282, 0.5534, -0.0003344), (-0.8159, 0.5452, -0.1169), (-0.7969, 0.5325, -0.2408), (-0.7798, 0.521, -0.3694), (-0.7507, 0.5016, -0.4979), (-0.7186, 0.4802, -0.6214), (-0.6574, 0.4393, -0.7354), (-0.5762, 0.385, -0.835), (-0.4636, 0.3097, -0.9154), (-0.299, 0.1998, -0.972), (-0.5384, 0.5384, 0.5959), (-0.616, 0.616, 0.4773), (-0.6517, 0.6517, 0.3548), (-0.6786, 0.6786, 0.2322), (-0.6966, 0.6966, 0.1133), (-0.7043, 0.7043, -0.0003344), (-0.6938, 0.6939, -0.1169), (-0.6777, 0.6777, -0.2408), (-0.6631, 0.6632, -0.3694), (-0.6384, 0.6384, -0.4979), (-0.6112, 0.6112, -0.6214), (-0.5591, 0.5591, -0.7354), (-0.49, 0.49, -0.835), (-0.3942, 0.3942, -0.9154), (-0.2543, 0.2543, -0.972), (-0.423, 0.6331, 0.5959), (-0.484, 0.7243, 0.4773), (-0.5121, 0.7663, 0.3548), (-0.5332, 0.798, 0.2322), (-0.5473, 0.8192, 0.1133), (-0.5534, 0.8282, -0.0003344), (-0.5452, 0.8159, -0.1169), (-0.5325, 0.7969, -0.2408), (-0.521, 0.7798, -0.3694), (-0.5016, 0.7507, -0.4979), (-0.4802, 0.7186, -0.6214), (-0.4393, 0.6574, -0.7354), (-0.385, 0.5762, -0.835), (-0.3097, 0.4636, -0.9154), (-0.1998, 0.299, -0.972), (-0.2914, 0.7034, 0.5959), (-0.3334, 0.8048, 0.4773), (-0.3527, 0.8515, 0.3548), (-0.3673, 0.8866, 0.2322), (-0.377, 0.9102, 0.1133), (-0.3812, 0.9202, -0.0003344), (-0.3755, 0.9066, -0.1169), (-0.3668, 0.8855, -0.2408), (-0.3589, 0.8664, -0.3694), (-0.3455, 0.8341, -0.4979), (-0.3308, 0.7985, -0.6214), (-0.3026, 0.7305, -0.7354), (-0.2652, 0.6403, -0.835), (-0.2134, 0.5151, -0.9154), (-0.1376, 0.3323, -0.972), (-0.1485, 0.7467, 0.5959), (-0.17, 0.8544, 0.4773), (-0.1798, 0.904, 0.3548), (-0.1872, 0.9412, 0.2322), (-0.1922, 0.9663, 0.1133), (-0.1943, 0.9769, -0.0003344), (-0.1914, 0.9624, -0.1169), (-0.187, 0.94, -0.2408), (-0.183, 0.9198, -0.3694), (-0.1761, 0.8855, -0.4979), (-0.1686, 0.8477, -0.6214), (-0.1542, 0.7755, -0.7354), (-0.1352, 0.6797, -0.835), (-0.1088, 0.5468, -0.9154), (-0.07017, 0.3527, -0.972), (8.814e-08, 0.05653, -1.008), (0.01103, 0.05545, -1.008), (0.02163, 0.05223, -1.008), (0.03141, 0.047, -1.008), (0.03997, 0.03997, -1.008), (0.047, 0.03141, -1.008), (0.05223, 0.02163, -1.008), (0.05544, 0.01103, -1.008), (0.05653, 2.971e-07, -1.008), (0.05544, -0.01103, -1.008), (0.05223, -0.02163, -1.008), (0.047, -0.03141, -1.008), (0.03997, -0.03997, -1.008), (0.03141, -0.047, -1.008), (0.02163, -0.05223, -1.008), (0.01103, -0.05544, -1.008), (6.972e-08, -0.05653, -1.008), (-0.01103, -0.05544, -1.008), (-0.02163, -0.05223, -1.008), (-0.03141, -0.047, -1.008), (-0.03997, -0.03997, -1.008), (-0.047, -0.03141, -1.008), (-0.05223, -0.02163, -1.008), (-0.05544, -0.01103, -1.008), (-0.05653, 3.474e-07, -1.008), (-0.05544, 0.01103, -1.008), (-0.05223, 0.02163, -1.008), (-0.047, 0.03141, -1.008), (-0.03997, 0.03997, -1.008), (-0.03141, 0.047, -1.008), (-0.02163, 0.05223, -1.008), (-0.01103, 0.05545, -1.008)], [], [(4, 5, 518, 517), (31, 512, 32, 0), (512, 511, 33, 32), (511, 510, 34, 33), (510, 509, 35, 34), (509, 508, 36, 35), (508, 507, 37, 36), (507, 506, 38, 37), (506, 505, 39, 38), (505, 504, 40, 39), (504, 503, 41, 40), (503, 502, 42, 41), (502, 501, 43, 42), (501, 500, 44, 43), (500, 499, 45, 44), (499, 498, 46, 45), (30, 497, 512, 31), (497, 496, 511, 512), (496, 495, 510, 511), (495, 494, 509, 510), (494, 493, 508, 509), (493, 492, 507, 508), (492, 491, 506, 507), (491, 490, 505, 506), (490, 489, 504, 505), (489, 488, 503, 504), (488, 487, 502, 503), (487, 486, 501, 502), (486, 485, 500, 501), (485, 484, 499, 500), (484, 483, 498, 499), (498, 483, 392), (317, 302, 392), (137, 122, 392), (423, 408, 392), (29, 482, 497, 30), (482, 481, 496, 497), (481, 480, 495, 496), (480, 479, 494, 495), (479, 478, 493, 494), (478, 477, 492, 493), (477, 476, 491, 492), (476, 475, 490, 491), (475, 474, 489, 490), (474, 473, 488, 489), (473, 472, 487, 488), (472, 471, 486, 487), (471, 470, 485, 486), (470, 469, 484, 485), (469, 468, 483, 484), (242, 227, 392), (62, 47, 392), (347, 332, 392), (167, 152, 392), (28, 467, 482, 29), (467, 466, 481, 482), (466, 465, 480, 481), (465, 464, 479, 480), (464, 463, 478, 479), (463, 462, 477, 478), (462, 461, 476, 477), (461, 460, 475, 476), (460, 459, 474, 475), (459, 458, 473, 474), (458, 457, 472, 473), (457, 456, 471, 472), (456, 455, 470, 471), (455, 454, 469, 470), (454, 453, 468, 469), (453, 438, 392), (272, 257, 392), (92, 77, 392), (377, 362, 392), (27, 452, 467, 28), (452, 451, 466, 467), (451, 450, 465, 466), (450, 449, 464, 465), (449, 448, 463, 464), (448, 447, 462, 463), (447, 446, 461, 462), (446, 445, 460, 461), (445, 444, 459, 460), (444, 443, 458, 459), (443, 442, 457, 458), (442, 441, 456, 457), (441, 440, 455, 456), (440, 439, 454, 455), (439, 438, 453, 454), (197, 182, 392), (483, 468, 392), (302, 287, 392), (122, 107, 392), (26, 437, 452, 27), (437, 436, 451, 452), (436, 435, 450, 451), (435, 434, 449, 450), (434, 433, 448, 449), (433, 432, 447, 448), (432, 431, 446, 447), (431, 430, 445, 446), (430, 429, 444, 445), (429, 428, 443, 444), (428, 427, 442, 443), (427, 426, 441, 442), (426, 425, 440, 441), (425, 424, 439, 440), (424, 423, 438, 439), (408, 393, 392), (227, 212, 392), (47, 46, 392), (46, 498, 392), (25, 422, 437, 26), (422, 421, 436, 437), (421, 420, 435, 436), (420, 419, 434, 435), (419, 418, 433, 434), (418, 417, 432, 433), (417, 416, 431, 432), (416, 415, 430, 431), (415, 414, 429, 430), (414, 413, 428, 429), (413, 412, 427, 428), (412, 411, 426, 427), (411, 410, 425, 426), (410, 409, 424, 425), (409, 408, 423, 424), (332, 317, 392), (152, 137, 392), (438, 423, 392), (257, 242, 392), (24, 407, 422, 25), (407, 406, 421, 422), (406, 405, 420, 421), (405, 404, 419, 420), (404, 403, 418, 419), (403, 402, 417, 418), (402, 401, 416, 417), (401, 400, 415, 416), (400, 399, 414, 415), (399, 398, 413, 414), (398, 397, 412, 413), (397, 396, 411, 412), (396, 395, 410, 411), (395, 394, 409, 410), (394, 393, 408, 409), (77, 62, 392), (362, 347, 392), (182, 167, 392), (468, 453, 392), (23, 391, 407, 24), (391, 390, 406, 407), (390, 389, 405, 406), (389, 388, 404, 405), (388, 387, 403, 404), (387, 386, 402, 403), (386, 385, 401, 402), (385, 384, 400, 401), (384, 383, 399, 400), (383, 382, 398, 399), (382, 381, 397, 398), (381, 380, 396, 397), (380, 379, 395, 396), (379, 378, 394, 395), (378, 377, 393, 394), (287, 272, 392), (107, 92, 392), (393, 377, 392), (212, 197, 392), (22, 376, 391, 23), (376, 375, 390, 391), (375, 374, 389, 390), (374, 373, 388, 389), (373, 372, 387, 388), (372, 371, 386, 387), (371, 370, 385, 386), (370, 369, 384, 385), (369, 368, 383, 384), (368, 367, 382, 383), (367, 366, 381, 382), (366, 365, 380, 381), (365, 364, 379, 380), (364, 363, 378, 379), (363, 362, 377, 378), (21, 361, 376, 22), (361, 360, 375, 376), (360, 359, 374, 375), (359, 358, 373, 374), (358, 357, 372, 373), (357, 356, 371, 372), (356, 355, 370, 371), (355, 354, 369, 370), (354, 353, 368, 369), (353, 352, 367, 368), (352, 351, 366, 367), (351, 350, 365, 366), (350, 349, 364, 365), (349, 348, 363, 364), (348, 347, 362, 363), (20, 346, 361, 21), (346, 345, 360, 361), (345, 344, 359, 360), (344, 343, 358, 359), (343, 342, 357, 358), (342, 341, 356, 357), (341, 340, 355, 356), (340, 339, 354, 355), (339, 338, 353, 354), (338, 337, 352, 353), (337, 336, 351, 352), (336, 335, 350, 351), (335, 334, 349, 350), (334, 333, 348, 349), (333, 332, 347, 348), (19, 331, 346, 20), (331, 330, 345, 346), (330, 329, 344, 345), (329, 328, 343, 344), (328, 327, 342, 343), (327, 326, 341, 342), (326, 325, 340, 341), (325, 324, 339, 340), (324, 323, 338, 339), (323, 322, 337, 338), (322, 321, 336, 337), (321, 320, 335, 336), (320, 319, 334, 335), (319, 318, 333, 334), (318, 317, 332, 333), (18, 316, 331, 19), (316, 315, 330, 331), (315, 314, 329, 330), (314, 313, 328, 329), (313, 312, 327, 328), (312, 311, 326, 327), (311, 310, 325, 326), (310, 309, 324, 325), (309, 308, 323, 324), (308, 307, 322, 323), (307, 306, 321, 322), (306, 305, 320, 321), (305, 304, 319, 320), (304, 303, 318, 319), (303, 302, 317, 318), (17, 301, 316, 18), (301, 300, 315, 316), (300, 299, 314, 315), (299, 298, 313, 314), (298, 297, 312, 313), (297, 296, 311, 312), (296, 295, 310, 311), (295, 294, 309, 310), (294, 293, 308, 309), (293, 292, 307, 308), (292, 291, 306, 307), (291, 290, 305, 306), (290, 289, 304, 305), (289, 288, 303, 304), (288, 287, 302, 303), (16, 286, 301, 17), (286, 285, 300, 301), (285, 284, 299, 300), (284, 283, 298, 299), (283, 282, 297, 298), (282, 281, 296, 297), (281, 280, 295, 296), (280, 279, 294, 295), (279, 278, 293, 294), (278, 277, 292, 293), (277, 276, 291, 292), (276, 275, 290, 291), (275, 274, 289, 290), (274, 273, 288, 289), (273, 272, 287, 288), (15, 271, 286, 16), (271, 270, 285, 286), (270, 269, 284, 285), (269, 268, 283, 284), (268, 267, 282, 283), (267, 266, 281, 282), (266, 265, 280, 281), (265, 264, 279, 280), (264, 263, 278, 279), (263, 262, 277, 278), (262, 261, 276, 277), (261, 260, 275, 276), (260, 259, 274, 275), (259, 258, 273, 274), (258, 257, 272, 273), (14, 256, 271, 15), (256, 255, 270, 271), (255, 254, 269, 270), (254, 253, 268, 269), (253, 252, 267, 268), (252, 251, 266, 267), (251, 250, 265, 266), (250, 249, 264, 265), (249, 248, 263, 264), (248, 247, 262, 263), (247, 246, 261, 262), (246, 245, 260, 261), (245, 244, 259, 260), (244, 243, 258, 259), (243, 242, 257, 258), (13, 241, 256, 14), (241, 240, 255, 256), (240, 239, 254, 255), (239, 238, 253, 254), (238, 237, 252, 253), (237, 236, 251, 252), (236, 235, 250, 251), (235, 234, 249, 250), (234, 233, 248, 249), (233, 232, 247, 248), (232, 231, 246, 247), (231, 230, 245, 246), (230, 229, 244, 245), (229, 228, 243, 244), (228, 227, 242, 243), (12, 226, 241, 13), (226, 225, 240, 241), (225, 224, 239, 240), (224, 223, 238, 239), (223, 222, 237, 238), (222, 221, 236, 237), (221, 220, 235, 236), (220, 219, 234, 235), (219, 218, 233, 234), (218, 217, 232, 233), (217, 216, 231, 232), (216, 215, 230, 231), (215, 214, 229, 230), (214, 213, 228, 229), (213, 212, 227, 228), (11, 211, 226, 12), (211, 210, 225, 226), (210, 209, 224, 225), (209, 208, 223, 224), (208, 207, 222, 223), (207, 206, 221, 222), (206, 205, 220, 221), (205, 204, 219, 220), (204, 203, 218, 219), (203, 202, 217, 218), (202, 201, 216, 217), (201, 200, 215, 216), (200, 199, 214, 215), (199, 198, 213, 214), (198, 197, 212, 213), (10, 196, 211, 11), (196, 195, 210, 211), (195, 194, 209, 210), (194, 193, 208, 209), (193, 192, 207, 208), (192, 191, 206, 207), (191, 190, 205, 206), (190, 189, 204, 205), (189, 188, 203, 204), (188, 187, 202, 203), (187, 186, 201, 202), (186, 185, 200, 201), (185, 184, 199, 200), (184, 183, 198, 199), (183, 182, 197, 198), (9, 181, 196, 10), (181, 180, 195, 196), (180, 179, 194, 195), (179, 178, 193, 194), (178, 177, 192, 193), (177, 176, 191, 192), (176, 175, 190, 191), (175, 174, 189, 190), (174, 173, 188, 189), (173, 172, 187, 188), (172, 171, 186, 187), (171, 170, 185, 186), (170, 169, 184, 185), (169, 168, 183, 184), (168, 167, 182, 183), (8, 166, 181, 9), (166, 165, 180, 181), (165, 164, 179, 180), (164, 163, 178, 179), (163, 162, 177, 178), (162, 161, 176, 177), (161, 160, 175, 176), (160, 159, 174, 175), (159, 158, 173, 174), (158, 157, 172, 173), (157, 156, 171, 172), (156, 155, 170, 171), (155, 154, 169, 170), (154, 153, 168, 169), (153, 152, 167, 168), (7, 151, 166, 8), (151, 150, 165, 166), (150, 149, 164, 165), (149, 148, 163, 164), (148, 147, 162, 163), (147, 146, 161, 162), (146, 145, 160, 161), (145, 144, 159, 160), (144, 143, 158, 159), (143, 142, 157, 158), (142, 141, 156, 157), (141, 140, 155, 156), (140, 139, 154, 155), (139, 138, 153, 154), (138, 137, 152, 153), (6, 136, 151, 7), (136, 135, 150, 151), (135, 134, 149, 150), (134, 133, 148, 149), (133, 132, 147, 148), (132, 131, 146, 147), (131, 130, 145, 146), (130, 129, 144, 145), (129, 128, 143, 144), (128, 127, 142, 143), (127, 126, 141, 142), (126, 125, 140, 141), (125, 124, 139, 140), (124, 123, 138, 139), (123, 122, 137, 138), (5, 121, 136, 6), (121, 120, 135, 136), (120, 119, 134, 135), (119, 118, 133, 134), (118, 117, 132, 133), (117, 116, 131, 132), (116, 115, 130, 131), (115, 114, 129, 130), (114, 113, 128, 129), (113, 112, 127, 128), (112, 111, 126, 127), (111, 110, 125, 126), (110, 109, 124, 125), (109, 108, 123, 124), (108, 107, 122, 123), (4, 106, 121, 5), (106, 105, 120, 121), (105, 104, 119, 120), (104, 103, 118, 119), (103, 102, 117, 118), (102, 101, 116, 117), (101, 100, 115, 116), (100, 99, 114, 115), (99, 98, 113, 114), (98, 97, 112, 113), (97, 96, 111, 112), (96, 95, 110, 111), (95, 94, 109, 110), (94, 93, 108, 109), (93, 92, 107, 108), (3, 91, 106, 4), (91, 90, 105, 106), (90, 89, 104, 105), (89, 88, 103, 104), (88, 87, 102, 103), (87, 86, 101, 102), (86, 85, 100, 101), (85, 84, 99, 100), (84, 83, 98, 99), (83, 82, 97, 98), (82, 81, 96, 97), (81, 80, 95, 96), (80, 79, 94, 95), (79, 78, 93, 94), (78, 77, 92, 93), (2, 76, 91, 3), (76, 75, 90, 91), (75, 74, 89, 90), (74, 73, 88, 89), (73, 72, 87, 88), (72, 71, 86, 87), (71, 70, 85, 86), (70, 69, 84, 85), (69, 68, 83, 84), (68, 67, 82, 83), (67, 66, 81, 82), (66, 65, 80, 81), (65, 64, 79, 80), (64, 63, 78, 79), (63, 62, 77, 78), (1, 61, 76, 2), (61, 60, 75, 76), (60, 59, 74, 75), (59, 58, 73, 74), (58, 57, 72, 73), (57, 56, 71, 72), (56, 55, 70, 71), (55, 54, 69, 70), (54, 53, 68, 69), (53, 52, 67, 68), (52, 51, 66, 67), (51, 50, 65, 66), (50, 49, 64, 65), (49, 48, 63, 64), (48, 47, 62, 63), (0, 32, 61, 1), (32, 33, 60, 61), (33, 34, 59, 60), (34, 35, 58, 59), (35, 36, 57, 58), (36, 37, 56, 57), (37, 38, 55, 56), (38, 39, 54, 55), (39, 40, 53, 54), (40, 41, 52, 53), (41, 42, 51, 52), (42, 43, 50, 51), (43, 44, 49, 50), (44, 45, 48, 49), (45, 46, 47, 48), (513, 514, 515, 516, 517, 518, 519, 520, 521, 522, 523, 524, 525, 526, 527, 528, 529, 530, 531, 532, 533, 534, 535, 536, 537, 538, 539, 540, 541, 542, 543, 544), (13, 14, 527, 526), (22, 23, 536, 535), (0, 1, 514, 513), (31, 0, 513, 544), (9, 10, 523, 522), (18, 19, 532, 531), (27, 28, 541, 540), (5, 6, 519, 518), (14, 15, 528, 527), (23, 24, 537, 536), (1, 2, 515, 514), (10, 11, 524, 523), (19, 20, 533, 532), (28, 29, 542, 541), (6, 7, 520, 519), (15, 16, 529, 528), (24, 25, 538, 537), (2, 3, 516, 515), (11, 12, 525, 524), (20, 21, 534, 533), (29, 30, 543, 542), (7, 8, 521, 520), (16, 17, 530, 529), (25, 26, 539, 538), (3, 4, 517, 516), (12, 13, 526, 525), (21, 22, 535, 534), (30, 31, 544, 543), (8, 9, 522, 521), (17, 18, 531, 530), (26, 27, 540, 539)])
me_cylinder.use_remesh_preserve_volume = False
me_cylinder.use_remesh_preserve_attributes = False
me_cylinder.use_mirror_vertex_groups = False
me_cylinder.update()
me_cube_006 = bpy.data.meshes.new('Cube.006')
me_cube_006.from_pydata([(-0.02205, -1.0, -1.0), (-0.02205, -1.0, 1.0), (-0.2016, 1.0, -0.8102), (-0.2016, 1.0, 0.8102), (0.02205, -1.0, -1.0), (0.02205, -1.0, 1.0), (0.2016, 1.0, -0.8102), (0.2016, 1.0, 0.8102), (-0.2016, -1.49e-08, -0.9926), (-0.2016, -1.49e-08, 0.9926), (0.2016, -1.49e-08, -0.9926), (0.2016, -1.49e-08, 0.9926), (-0.02205, -1.0, 0.36), (-0.2016, 1.0, 0.2917), (0.2016, 1.0, 0.2917), (0.02205, -1.0, 0.36), (0.2016, -1.49e-08, 0.3573), (-0.2016, -1.49e-08, 0.3573), (-0.2016, 1.0, -0.2701), (0.2016, 1.0, -0.2701), (0.02205, -1.0, -0.3333), (0.2016, -1.49e-08, -0.3309), (-0.2016, -1.49e-08, -0.3309), (-0.02205, -1.0, -0.3333), (-0.2016, -0.8205, -0.999), (0.2016, -0.8205, 0.999), (-0.2016, -0.8205, 0.999), (0.2016, -0.8205, -0.999), (-0.2016, -0.8205, 0.3597), (0.2016, -0.8205, 0.3597), (0.2016, -0.8205, -0.333), (-0.2016, -0.8205, -0.333), (-0.2016, -0.8205, -0.1021), (-0.2016, -0.8205, 0.1288), (-0.2016, 1.0, 0.1044), (-0.2016, 1.0, -0.08282), (0.2016, 1.0, 0.1044), (0.2016, 1.0, -0.08282), (0.2016, -0.8205, 0.1288), (0.2016, -0.8205, -0.1021), (0.2016, -1.49e-08, 0.1279), (0.2016, -1.49e-08, -0.1015), (-0.2016, -1.49e-08, 0.1279), (-0.2016, -1.49e-08, -0.1015)], [], [(17, 9, 3, 13), (13, 3, 7, 14), (29, 25, 5, 15), (15, 5, 1, 12), (24, 27, 4, 0), (25, 26, 1, 5), (7, 3, 9, 11), (2, 6, 10, 8), (14, 7, 11, 16), (28, 26, 9, 17), (33, 28, 17, 42), (36, 14, 16, 40), (38, 15, 12, 33), (38, 29, 15), (34, 13, 14, 36), (42, 17, 13, 34), (8, 22, 18, 2), (2, 18, 19, 6), (27, 30, 20, 4), (4, 20, 23, 0), (6, 19, 21, 10), (24, 31, 22, 8), (0, 23, 31, 24), (10, 21, 30, 27), (40, 16, 29, 38), (33, 12, 28), (12, 1, 26, 28), (11, 9, 26, 25), (8, 10, 27, 24), (16, 11, 25, 29), (23, 32, 31), (21, 41, 39, 30), (41, 40, 38, 39), (22, 43, 35, 18), (43, 42, 34, 35), (18, 35, 37, 19), (35, 34, 36, 37), (30, 39, 20), (20, 39, 32, 23), (39, 38, 33, 32), (19, 37, 41, 21), (37, 36, 40, 41), (31, 32, 43, 22), (32, 33, 42, 43)])
me_cube_006.use_remesh_preserve_volume = False
me_cube_006.use_remesh_preserve_attributes = False
me_cube_006.use_mirror_vertex_groups = False
me_cube_006.update()
me_cube_002 = bpy.data.meshes.new('Cube.002')
me_cube_002.from_pydata([(0.1122, -0.1056, -0.1055), (0.09977, -0.1092, 0.1042), (0.1122, 0.1056, -0.1055), (0.08828, 0.1069, 0.106), (0.01804, -0.47, -0.01106), (0.01919, -0.4787, -0.05962), (0.05599, 0.2783, -0.05831), (0.04926, 0.2593, 0.1022), (0.08717, 0.1831, 0.1044), (0.1102, 0.1919, -0.08397), (0.07434, 0.2212, 0.1034), (0.09178, 0.2351, -0.07225), (0.09211, -0.2539, 0.07664), (0.103, -0.2565, -0.09257), (0.1122, 0.1056, 0.08319), (0.1122, -0.1056, 0.08319), (0.02221, -0.4752, -0.02369), (0.05504, 0.2783, 0.08416), (0.1105, 0.1919, 0.08387), (0.09172, 0.2351, 0.08404), (0.1034, -0.2569, 0.05645), (-0.1122, -0.1056, -0.1055), (-0.09977, -0.1092, 0.1042), (-0.1122, 0.1056, -0.1055), (-0.08828, 0.1069, 0.106), (-0.01804, -0.47, -0.01106), (-0.01919, -0.4787, -0.05962), (-0.05599, 0.2783, -0.05831), (-0.04926, 0.2593, 0.1022), (-0.08717, 0.1831, 0.1044), (-0.1102, 0.1919, -0.08397), (-0.07434, 0.2212, 0.1034), (-0.09178, 0.2351, -0.07225), (0.0, 0.1056, -0.1055), (0.0, 0.07716, 0.1062), (0.0, -0.1056, -0.1055), (0.0, -0.1056, 0.1057), (0.0, -0.4831, -0.05958), (0.0, -0.4814, -0.01065), (0.0, 0.2865, -0.05829), (0.0, 0.2665, 0.1024), (0.0, 0.1917, -0.09436), (0.0, 0.151, 0.1042), (0.0, 0.2349, -0.08253), (0.0, 0.1823, 0.1033), (-0.09211, -0.2539, 0.07664), (-0.103, -0.2565, -0.09257), (0.0, -0.2565, -0.09278), (0.0, -0.2569, 0.07403), (-0.1122, 0.1056, 0.08319), (-0.1122, -0.1056, 0.08319), (-0.02221, -0.4752, -0.02369), (-0.05504, 0.2783, 0.08416), (-0.1105, 0.1919, 0.08387), (-0.09172, 0.2351, 0.08404), (0.0, 0.2864, 0.08417), (0.0, -0.4836, -0.02335), (-0.1034, -0.2569, 0.05645)], [], [(44, 10, 7, 40), (14, 3, 1, 15), (33, 2, 0, 35), (20, 12, 4, 16), (37, 47, 5), (55, 40, 7, 17), (19, 11, 6, 17), (14, 2, 9, 18), (34, 3, 8, 42), (5, 47, 13), (18, 9, 11, 19), (5, 16, 56), (42, 8, 10, 44), (16, 38, 56), (9, 41, 43, 11), (2, 33, 41, 9), (11, 43, 39, 6), (38, 16, 4), (3, 34, 36, 1), (12, 48, 38, 4), (1, 36, 48, 12), (35, 0, 13, 47), (15, 1, 12, 20), (0, 15, 20, 13), (5, 56, 37), (13, 20, 16), (8, 18, 19, 10), (3, 14, 18, 8), (10, 19, 17, 7), (39, 55, 17, 6), (5, 13, 16), (2, 14, 15, 0), (44, 40, 28, 31), (49, 50, 22, 24), (33, 35, 21, 23), (57, 51, 25, 45), (37, 26, 47), (55, 52, 28, 40), (54, 52, 27, 32), (49, 53, 30, 23), (34, 42, 29, 24), (26, 46, 47), (53, 54, 32, 30), (26, 56, 51), (42, 44, 31, 29), (51, 56, 38), (30, 32, 43, 41), (23, 30, 41, 33), (32, 27, 39, 43), (38, 25, 51), (24, 22, 36, 34), (45, 25, 38, 48), (22, 45, 48, 36), (35, 47, 46, 21), (50, 57, 45, 22), (21, 46, 57, 50), (26, 37, 56), (46, 51, 57), (29, 31, 54, 53), (24, 29, 53, 49), (31, 28, 52, 54), (39, 27, 52, 55), (26, 51, 46), (23, 21, 50, 49)])
me_cube_002.polygons.foreach_set('use_smooth', [True] * 64)
me_cube_002.use_remesh_preserve_volume = False
me_cube_002.use_remesh_preserve_attributes = False
me_cube_002.use_mirror_vertex_groups = False
me_cube_002.update()
me_cylinder_005 = bpy.data.meshes.new('Cylinder.005')
me_cylinder_005.from_pydata([(0.0, 1.0, -1.0), (0.0, 1.0, 1.0), (0.1951, 0.9808, -1.0), (0.1951, 0.9808, 1.0), (0.3827, 0.9239, -1.0), (0.3827, 0.9239, 1.0), (0.5556, 0.8315, -1.0), (0.5556, 0.8315, 1.0), (0.7071, 0.7071, -1.0), (0.7071, 0.7071, 1.0), (0.8315, 0.5556, -1.0), (0.8315, 0.5556, 1.0), (0.9239, 0.3827, -1.0), (0.9239, 0.3827, 1.0), (0.9808, 0.1951, -1.0), (0.9808, 0.1951, 1.0), (1.0, 7.55e-08, -1.0), (1.0, 7.55e-08, 1.0), (0.9808, -0.1951, -1.0), (0.9808, -0.1951, 1.0), (0.9239, -0.3827, -1.0), (0.9239, -0.3827, 1.0), (0.8315, -0.5556, -1.0), (0.8315, -0.5556, 1.0), (0.7071, -0.7071, -1.0), (0.7071, -0.7071, 1.0), (0.5556, -0.8315, -1.0), (0.5556, -0.8315, 1.0), (0.3827, -0.9239, -1.0), (0.3827, -0.9239, 1.0), (0.1951, -0.9808, -1.0), (0.1951, -0.9808, 1.0), (-3.258e-07, -1.0, -1.0), (-3.258e-07, -1.0, 1.0), (-0.1951, -0.9808, -1.0), (-0.1951, -0.9808, 1.0), (-0.3827, -0.9239, -1.0), (-0.3827, -0.9239, 1.0), (-0.5556, -0.8315, -1.0), (-0.5556, -0.8315, 1.0), (-0.7071, -0.7071, -1.0), (-0.7071, -0.7071, 1.0), (-0.8315, -0.5556, -1.0), (-0.8315, -0.5556, 1.0), (-0.9239, -0.3827, -1.0), (-0.9239, -0.3827, 1.0), (-0.9808, -0.1951, -1.0), (-0.9808, -0.1951, 1.0), (-1.0, 9.656e-07, -1.0), (-1.0, 9.656e-07, 1.0), (-0.9808, 0.1951, -1.0), (-0.9808, 0.1951, 1.0), (-0.9239, 0.3827, -1.0), (-0.9239, 0.3827, 1.0), (-0.8315, 0.5556, -1.0), (-0.8315, 0.5556, 1.0), (-0.7071, 0.7071, -1.0), (-0.7071, 0.7071, 1.0), (-0.5556, 0.8315, -1.0), (-0.5556, 0.8315, 1.0), (-0.3827, 0.9239, -1.0), (-0.3827, 0.9239, 1.0), (-0.1951, 0.9808, -1.0), (-0.1951, 0.9808, 1.0)], [], [(0, 1, 3, 2), (2, 3, 5, 4), (4, 5, 7, 6), (6, 7, 9, 8), (8, 9, 11, 10), (10, 11, 13, 12), (12, 13, 15, 14), (14, 15, 17, 16), (16, 17, 19, 18), (18, 19, 21, 20), (20, 21, 23, 22), (22, 23, 25, 24), (24, 25, 27, 26), (26, 27, 29, 28), (28, 29, 31, 30), (30, 31, 33, 32), (32, 33, 35, 34), (34, 35, 37, 36), (36, 37, 39, 38), (38, 39, 41, 40), (40, 41, 43, 42), (42, 43, 45, 44), (44, 45, 47, 46), (46, 47, 49, 48), (48, 49, 51, 50), (50, 51, 53, 52), (52, 53, 55, 54), (54, 55, 57, 56), (56, 57, 59, 58), (58, 59, 61, 60), (3, 1, 63, 61, 59, 57, 55, 53, 51, 49, 47, 45, 43, 41, 39, 37, 35, 33, 31, 29, 27, 25, 23, 21, 19, 17, 15, 13, 11, 9, 7, 5), (60, 61, 63, 62), (62, 63, 1, 0), (0, 2, 4, 6, 8, 10, 12, 14, 16, 18, 20, 22, 24, 26, 28, 30, 32, 34, 36, 38, 40, 42, 44, 46, 48, 50, 52, 54, 56, 58, 60, 62)])
me_cylinder_005.use_remesh_preserve_volume = False
me_cylinder_005.use_remesh_preserve_attributes = False
me_cylinder_005.use_mirror_vertex_groups = False
me_cylinder_005.update()
me_cylinder_004 = bpy.data.meshes.new('Cylinder.004')
me_cylinder_004.from_pydata([(0.0, 1.0, -1.0), (0.0, 1.0, 1.0), (0.1951, 0.9808, -1.0), (0.1951, 0.9808, 1.0), (0.3827, 0.9239, -1.0), (0.3827, 0.9239, 1.0), (0.5556, 0.8315, -1.0), (0.5556, 0.8315, 1.0), (0.7071, 0.7071, -1.0), (0.7071, 0.7071, 1.0), (0.8315, 0.5556, -1.0), (0.8315, 0.5556, 1.0), (0.9239, 0.3827, -1.0), (0.9239, 0.3827, 1.0), (0.9808, 0.1951, -1.0), (0.9808, 0.1951, 1.0), (1.0, 7.55e-08, -1.0), (1.0, 7.55e-08, 1.0), (0.9808, -0.1951, -1.0), (0.9808, -0.1951, 1.0), (0.9239, -0.3827, -1.0), (0.9239, -0.3827, 1.0), (0.8315, -0.5556, -1.0), (0.8315, -0.5556, 1.0), (0.7071, -0.7071, -1.0), (0.7071, -0.7071, 1.0), (0.5556, -0.8315, -1.0), (0.5556, -0.8315, 1.0), (0.3827, -0.9239, -1.0), (0.3827, -0.9239, 1.0), (0.1951, -0.9808, -1.0), (0.1951, -0.9808, 1.0), (-3.258e-07, -1.0, -1.0), (-3.258e-07, -1.0, 1.0), (-0.1951, -0.9808, -1.0), (-0.1951, -0.9808, 1.0), (-0.3827, -0.9239, -1.0), (-0.3827, -0.9239, 1.0), (-0.5556, -0.8315, -1.0), (-0.5556, -0.8315, 1.0), (-0.7071, -0.7071, -1.0), (-0.7071, -0.7071, 1.0), (-0.8315, -0.5556, -1.0), (-0.8315, -0.5556, 1.0), (-0.9239, -0.3827, -1.0), (-0.9239, -0.3827, 1.0), (-0.9808, -0.1951, -1.0), (-0.9808, -0.1951, 1.0), (-1.0, 9.656e-07, -1.0), (-1.0, 9.656e-07, 1.0), (-0.9808, 0.1951, -1.0), (-0.9808, 0.1951, 1.0), (-0.9239, 0.3827, -1.0), (-0.9239, 0.3827, 1.0), (-0.8315, 0.5556, -1.0), (-0.8315, 0.5556, 1.0), (-0.7071, 0.7071, -1.0), (-0.7071, 0.7071, 1.0), (-0.5556, 0.8315, -1.0), (-0.5556, 0.8315, 1.0), (-0.3827, 0.9239, -1.0), (-0.3827, 0.9239, 1.0), (-0.1951, 0.9808, -1.0), (-0.1951, 0.9808, 1.0)], [], [(0, 1, 3, 2), (2, 3, 5, 4), (4, 5, 7, 6), (6, 7, 9, 8), (8, 9, 11, 10), (10, 11, 13, 12), (12, 13, 15, 14), (14, 15, 17, 16), (16, 17, 19, 18), (18, 19, 21, 20), (20, 21, 23, 22), (22, 23, 25, 24), (24, 25, 27, 26), (26, 27, 29, 28), (28, 29, 31, 30), (30, 31, 33, 32), (32, 33, 35, 34), (34, 35, 37, 36), (36, 37, 39, 38), (38, 39, 41, 40), (40, 41, 43, 42), (42, 43, 45, 44), (44, 45, 47, 46), (46, 47, 49, 48), (48, 49, 51, 50), (50, 51, 53, 52), (52, 53, 55, 54), (54, 55, 57, 56), (56, 57, 59, 58), (58, 59, 61, 60), (3, 1, 63, 61, 59, 57, 55, 53, 51, 49, 47, 45, 43, 41, 39, 37, 35, 33, 31, 29, 27, 25, 23, 21, 19, 17, 15, 13, 11, 9, 7, 5), (60, 61, 63, 62), (62, 63, 1, 0), (0, 2, 4, 6, 8, 10, 12, 14, 16, 18, 20, 22, 24, 26, 28, 30, 32, 34, 36, 38, 40, 42, 44, 46, 48, 50, 52, 54, 56, 58, 60, 62)])
me_cylinder_004.use_remesh_preserve_volume = False
me_cylinder_004.use_remesh_preserve_attributes = False
me_cylinder_004.use_mirror_vertex_groups = False
me_cylinder_004.update()
me_cylinder_003 = bpy.data.meshes.new('Cylinder.003')
me_cylinder_003.from_pydata([(0.0, 1.0, -1.0), (0.0, 1.0, 1.0), (0.1951, 0.9808, -1.0), (0.1951, 0.9808, 1.0), (0.3827, 0.9239, -1.0), (0.3827, 0.9239, 1.0), (0.5556, 0.8315, -1.0), (0.5556, 0.8315, 1.0), (0.7071, 0.7071, -1.0), (0.7071, 0.7071, 1.0), (0.8315, 0.5556, -1.0), (0.8315, 0.5556, 1.0), (0.9239, 0.3827, -1.0), (0.9239, 0.3827, 1.0), (0.9808, 0.1951, -1.0), (0.9808, 0.1951, 1.0), (1.0, 7.55e-08, -1.0), (1.0, 7.55e-08, 1.0), (0.9808, -0.1951, -1.0), (0.9808, -0.1951, 1.0), (0.9239, -0.3827, -1.0), (0.9239, -0.3827, 1.0), (0.8315, -0.5556, -1.0), (0.8315, -0.5556, 1.0), (0.7071, -0.7071, -1.0), (0.7071, -0.7071, 1.0), (0.5556, -0.8315, -1.0), (0.5556, -0.8315, 1.0), (0.3827, -0.9239, -1.0), (0.3827, -0.9239, 1.0), (0.1951, -0.9808, -1.0), (0.1951, -0.9808, 1.0), (-3.258e-07, -1.0, -1.0), (-3.258e-07, -1.0, 1.0), (-0.1951, -0.9808, -1.0), (-0.1951, -0.9808, 1.0), (-0.3827, -0.9239, -1.0), (-0.3827, -0.9239, 1.0), (-0.5556, -0.8315, -1.0), (-0.5556, -0.8315, 1.0), (-0.7071, -0.7071, -1.0), (-0.7071, -0.7071, 1.0), (-0.8315, -0.5556, -1.0), (-0.8315, -0.5556, 1.0), (-0.9239, -0.3827, -1.0), (-0.9239, -0.3827, 1.0), (-0.9808, -0.1951, -1.0), (-0.9808, -0.1951, 1.0), (-1.0, 9.656e-07, -1.0), (-1.0, 9.656e-07, 1.0), (-0.9808, 0.1951, -1.0), (-0.9808, 0.1951, 1.0), (-0.9239, 0.3827, -1.0), (-0.9239, 0.3827, 1.0), (-0.8315, 0.5556, -1.0), (-0.8315, 0.5556, 1.0), (-0.7071, 0.7071, -1.0), (-0.7071, 0.7071, 1.0), (-0.5556, 0.8315, -1.0), (-0.5556, 0.8315, 1.0), (-0.3827, 0.9239, -1.0), (-0.3827, 0.9239, 1.0), (-0.1951, 0.9808, -1.0), (-0.1951, 0.9808, 1.0)], [], [(0, 1, 3, 2), (2, 3, 5, 4), (4, 5, 7, 6), (6, 7, 9, 8), (8, 9, 11, 10), (10, 11, 13, 12), (12, 13, 15, 14), (14, 15, 17, 16), (16, 17, 19, 18), (18, 19, 21, 20), (20, 21, 23, 22), (22, 23, 25, 24), (24, 25, 27, 26), (26, 27, 29, 28), (28, 29, 31, 30), (30, 31, 33, 32), (32, 33, 35, 34), (34, 35, 37, 36), (36, 37, 39, 38), (38, 39, 41, 40), (40, 41, 43, 42), (42, 43, 45, 44), (44, 45, 47, 46), (46, 47, 49, 48), (48, 49, 51, 50), (50, 51, 53, 52), (52, 53, 55, 54), (54, 55, 57, 56), (56, 57, 59, 58), (58, 59, 61, 60), (3, 1, 63, 61, 59, 57, 55, 53, 51, 49, 47, 45, 43, 41, 39, 37, 35, 33, 31, 29, 27, 25, 23, 21, 19, 17, 15, 13, 11, 9, 7, 5), (60, 61, 63, 62), (62, 63, 1, 0), (0, 2, 4, 6, 8, 10, 12, 14, 16, 18, 20, 22, 24, 26, 28, 30, 32, 34, 36, 38, 40, 42, 44, 46, 48, 50, 52, 54, 56, 58, 60, 62)])
me_cylinder_003.use_remesh_preserve_volume = False
me_cylinder_003.use_remesh_preserve_attributes = False
me_cylinder_003.use_mirror_vertex_groups = False
me_cylinder_003.update()
me_cylinder_001 = bpy.data.meshes.new('Cylinder.001')
me_cylinder_001.from_pydata([(0.0, 1.0, -1.0), (0.0, 1.0, 1.0), (0.3827, 0.9239, -1.0), (0.3827, 0.9239, 1.0), (0.7071, 0.7071, -1.0), (0.7071, 0.7071, 1.0), (0.9239, 0.3827, -1.0), (0.9239, 0.3827, 1.0), (1.0, -4.371e-08, -1.0), (1.0, -4.371e-08, 1.0), (0.9239, -0.3827, -1.0), (0.9239, -0.3827, 1.0), (0.7071, -0.7071, -1.0), (0.7071, -0.7071, 1.0), (0.3827, -0.9239, -1.0), (0.3827, -0.9239, 1.0), (1.51e-07, -1.0, -1.0), (1.51e-07, -1.0, 1.0), (-0.3827, -0.9239, -1.0), (-0.3827, -0.9239, 1.0), (-0.7071, -0.7071, -1.0), (-0.7071, -0.7071, 1.0), (-0.9239, -0.3827, -1.0), (-0.9239, -0.3827, 1.0), (-1.0, 1.192e-08, -1.0), (-1.0, 1.192e-08, 1.0), (-0.9239, 0.3827, -1.0), (-0.9239, 0.3827, 1.0), (-0.7071, 0.7071, -1.0), (-0.7071, 0.7071, 1.0), (-0.3827, 0.9239, -1.0), (-0.3827, 0.9239, 1.0)], [], [(0, 1, 3, 2), (2, 3, 5, 4), (4, 5, 7, 6), (6, 7, 9, 8), (8, 9, 11, 10), (10, 11, 13, 12), (12, 13, 15, 14), (14, 15, 17, 16), (16, 17, 19, 18), (18, 19, 21, 20), (20, 21, 23, 22), (22, 23, 25, 24), (24, 25, 27, 26), (26, 27, 29, 28), (3, 1, 31, 29, 27, 25, 23, 21, 19, 17, 15, 13, 11, 9, 7, 5), (28, 29, 31, 30), (30, 31, 1, 0), (0, 2, 4, 6, 8, 10, 12, 14, 16, 18, 20, 22, 24, 26, 28, 30)])
me_cylinder_001.use_remesh_preserve_volume = False
me_cylinder_001.use_remesh_preserve_attributes = False
me_cylinder_001.use_mirror_vertex_groups = False
me_cylinder_001.update()
me_cube_001 = bpy.data.meshes.new('Cube.001')
me_cube_001.from_pydata([(-0.04593, -1.021, 0.7388), (1.0, -1.0, -1.0), (0.04593, -1.021, 0.7388), (0.5146, 1.01, -1.0), (1.0, -0.4145, -1.0), (0.8017, -0.4145, 0.9674), (-0.04593, -1.021, -0.09792), (0.5146, 1.008, -0.1863), (0.04593, -1.022, -0.09792), (0.8017, -0.4145, 0.0), (0.8861, -1.521, -0.8521), (0.8066, -1.521, -0.3438), (0.583, -0.7072, 0.8368), (1.0, -0.7072, -1.0), (0.583, -0.7072, 0.0), (1.0, -0.1217, -1.0), (1.0, -0.1217, 1.0), (1.0, -0.1217, 0.0), (1.0, 0.2817, -1.0), (1.0, 0.2817, 1.0), (1.0, 0.284, -0.007647), (0.6065, 1.12, 1.0), (0.6065, 1.12, 0.0), (1.306, 0.3634, 1.0), (1.306, 0.3634, 0.0), (1.0, 0.673, -1.0), (1.0, 0.673, -0.1465), (1.586, 0.6741, 1.0), (1.586, 0.6741, 0.0), (1.0, 0.4785, -0.07707), (1.506, 0.4779, 1.0), (1.506, 0.4779, 0.0), (1.0, 0.4773, -1.0), (0.9205, 0.8365, -1.0), (0.9205, 0.8356, -0.2045), (1.504, 0.8702, 1.0), (1.504, 0.8702, 0.0), (0.7063, 0.3765, 1.131), (0.2587, 0.2817, 1.131), (0.155, -0.7072, 0.9673), (0.3135, -0.1217, 1.131), (0.2455, -0.4145, 1.098), (0.4617, 0.978, 1.131), (0.9027, 0.5033, 1.131), (0.9346, 0.8295, 1.131), (0.9566, 0.6759, 1.131), (1.0, -1.0, -0.134), (1.0, -0.4145, -0.04), (1.0, -1.521, -0.5916), (1.0, -0.7072, -0.04), (0.5146, 1.009, -0.6514), (1.073, -1.0, -0.5736), (1.0, -0.4145, -0.5273), (0.9931, -1.521, -0.7238), (1.051, -0.7072, -0.5273), (1.0, -0.1217, -0.5273), (1.0, 0.2828, -0.5309), (1.0, 0.673, -0.5965), (1.0, 0.4779, -0.5637), (0.9205, 0.8361, -0.624), (0.7973, 0.9412, -1.0), (0.7973, 0.9399, -0.2074), (1.123, 1.051, 1.0), (1.123, 1.051, 0.0), (0.763, 0.9164, 1.131), (0.7973, 0.9406, -0.6377), (0.9366, -1.521, -0.4452), (0.04593, -1.021, 0.7388), (-1.0, -1.0, -1.0), (-0.04593, -1.021, 0.7388), (-0.5146, 1.01, -1.0), (-1.0, -0.4145, -1.0), (-0.8017, -0.4145, 0.9674), (0.04593, -1.021, -0.09792), (-0.5146, 1.008, -0.1863), (-0.04593, -1.022, -0.09792), (-0.8017, -0.4145, 0.0), (-0.8861, -1.521, -0.8521), (-0.8066, -1.521, -0.3438), (-0.583, -0.7072, 0.8368), (-1.0, -0.7072, -1.0), (-0.583, -0.7072, 0.0), (-1.0, -0.1217, -1.0), (-1.0, -0.1217, 1.0), (-1.0, -0.1217, 0.0), (-1.0, 0.2817, -1.0), (-1.0, 0.2817, 1.0), (-1.0, 0.284, -0.007647), (-0.6065, 1.12, 1.0), (-0.6065, 1.12, 0.0), (-1.306, 0.3634, 1.0), (-1.306, 0.3634, 0.0), (-1.0, 0.673, -1.0), (-1.0, 0.673, -0.1465), (-1.586, 0.6741, 1.0), (-1.586, 0.6741, 0.0), (-1.0, 0.4785, -0.07707), (-1.506, 0.4779, 1.0), (-1.506, 0.4779, 0.0), (-1.0, 0.4773, -1.0), (-0.9205, 0.8365, -1.0), (-0.9205, 0.8356, -0.2045), (-1.504, 0.8702, 1.0), (-1.504, 0.8702, 0.0), (0.0, 1.04, -1.0), (0.0, -1.0, -1.0), (0.0, -0.4145, -1.0), (0.0, 1.039, -0.1863), (0.0, -1.521, -0.8521), (0.0, -1.521, -0.3438), (0.0, -0.7072, -1.0), (0.0, -0.1217, -1.0), (0.0, 0.2817, -1.0), (0.0, 1.145, 1.0), (0.0, 1.145, 0.0), (0.0, 0.673, -1.0), (0.0, 0.4773, -1.0), (0.0, 0.8365, -1.0), (-0.7063, 0.3765, 1.131), (-0.2587, 0.2817, 1.131), (-0.155, -0.7072, 0.9673), (0.0, -1.026, 0.7388), (-0.3135, -0.1217, 1.131), (-0.2455, -0.4145, 1.098), (0.0, -0.4145, 1.098), (0.0, -1.026, -0.09792), (0.0, -0.7072, 0.9673), (0.0, -0.1217, 1.131), (0.0, 0.2817, 1.131), (0.0, 1.032, 1.131), (-0.4617, 0.978, 1.131), (-0.9027, 0.5033, 1.131), (-0.9346, 0.8295, 1.131), (-0.9566, 0.6759, 1.131), (0.0, 0.6741, 1.131), (0.0, 0.4779, 1.131), (0.0, 0.8702, 1.131), (-1.0, -1.0, -0.134), (-1.0, -0.4145, -0.04), (-1.0, -1.521, -0.5916), (-1.0, -0.7072, -0.04), (0.0, -1.521, -0.5503), (-0.5146, 1.009, -0.6514), (-1.073, -1.0, -0.5736), (-1.0, -0.4145, -0.5273), (-0.9931, -1.521, -0.7238), (-1.051, -0.7072, -0.5273), (-1.0, -0.1217, -0.5273), (-1.0, 0.2828, -0.5309), (-1.0, 0.673, -0.5965), (-1.0, 0.4779, -0.5637), (-0.9205, 0.8361, -0.624), (0.0, -1.521, -0.7161), (0.0, 1.04, -0.6514), (-0.7973, 0.9412, -1.0), (-0.7973, 0.9399, -0.2074), (-1.123, 1.051, 1.0), (-1.123, 1.051, 0.0), (0.0, 0.9182, -1.0), (-0.763, 0.9164, 1.131), (0.0, 0.9287, 1.131), (-0.7973, 0.9406, -0.6377), (-0.9366, -1.521, -0.4452), (0.0, -1.521, -0.447), (1.306, 0.3634, 1.0), (1.0, 0.2817, 1.0), (1.0, 0.2817, 1.0), (1.0, 0.2817, 1.0), (0.7973, 0.9412, -1.0), (0.5146, 1.01, -1.0), (0.583, -0.7072, 0.8368), (0.04593, -1.021, 0.7388), (1.0, -0.7072, -1.0), (1.0, -0.4145, -1.0), (1.0, -0.1217, 1.0), (1.0, -0.1217, 1.0), (0.8017, -0.4145, 0.9674), (1.306, 0.3634, 0.0), (1.0, 0.284, -0.007647), (1.0, 0.284, -0.007647), (1.0, -0.1217, 0.0), (1.0, -0.1217, 0.0), (0.8017, -0.4145, 0.0), (0.583, -0.7072, 0.0), (0.04593, -1.022, -0.09792), (0.0, 1.039, -0.1863), (0.5146, 1.008, -0.1863), (0.9931, -1.521, -0.7238), (0.8861, -1.521, -0.8521), (0.8861, -1.521, -0.8521), (0.0, -1.521, -0.8521), (1.0, -1.0, -1.0), (1.0, -0.1217, -1.0), (1.0, 0.2817, -1.0), (1.0, 0.4785, -0.07707), (0.0, 1.145, 1.0), (0.6065, 1.12, 1.0), (0.0, 1.145, 0.0), (0.6065, 1.12, 0.0), (1.506, 0.4779, 1.0), (1.506, 0.4779, 1.0), (1.506, 0.4779, 0.0), (1.506, 0.4779, 0.0), (1.0, 0.4773, -1.0), (1.0, 0.673, -1.0), (0.9205, 0.8356, -0.2045), (0.9205, 0.8356, -0.2045), (1.0, 0.673, -0.1465), (1.504, 0.8702, 1.0), (1.504, 0.8702, 1.0), (1.586, 0.6741, 1.0), (1.586, 0.6741, 1.0), (1.504, 0.8702, 0.0), (1.504, 0.8702, 0.0), (1.504, 0.8702, 0.0), (1.586, 0.6741, 0.0), (1.586, 0.6741, 0.0), (0.9205, 0.8365, -1.0), (0.7973, 0.9399, -0.2074), (1.123, 1.051, 1.0), (1.123, 1.051, 0.0), (0.0, 1.04, -1.0), (0.8066, -1.521, -0.3438), (0.8066, -1.521, -0.3438), (0.0, -1.521, -0.3438), (0.2587, 0.2817, 1.131), (0.0, -1.026, -0.09792), (0.0, -1.026, -0.09792), (0.0, -1.026, -0.09792), (0.0, -1.026, -0.09792), (0.0, 1.032, 1.131), (0.4617, 0.978, 1.131), (0.0, -1.026, 0.7388), (0.0, -1.026, 0.7388), (0.0, -1.026, 0.7388), (0.0, -1.026, 0.7388), (0.9366, -1.521, -0.4452), (1.0, -1.521, -0.5916), (1.0, -0.4145, -0.04), (1.0, -0.7072, -0.04), (1.0, -1.0, -0.134), (-1.306, 0.3634, 1.0), (-1.0, 0.2817, 1.0), (-1.0, 0.2817, 1.0), (-1.0, 0.2817, 1.0), (-0.7973, 0.9412, -1.0), (-0.5146, 1.01, -1.0), (-0.583, -0.7072, 0.8368), (-0.04593, -1.021, 0.7388), (-1.0, -0.7072, -1.0), (-1.0, -0.4145, -1.0), (-1.0, -0.1217, 1.0), (-1.0, -0.1217, 1.0), (-0.8017, -0.4145, 0.9674), (-1.306, 0.3634, 0.0), (-1.0, 0.284, -0.007647), (-1.0, 0.284, -0.007647), (-1.0, -0.1217, 0.0), (-1.0, -0.1217, 0.0), (-0.8017, -0.4145, 0.0), (-0.583, -0.7072, 0.0), (-0.04593, -1.022, -0.09792), (-0.5146, 1.008, -0.1863), (-0.9931, -1.521, -0.7238), (-0.8861, -1.521, -0.8521), (-0.8861, -1.521, -0.8521), (-1.0, -1.0, -1.0), (-1.0, -0.1217, -1.0), (-1.0, 0.2817, -1.0), (-1.0, 0.4785, -0.07707), (-0.6065, 1.12, 1.0), (-0.6065, 1.12, 0.0), (-1.506, 0.4779, 1.0), (-1.506, 0.4779, 1.0), (-1.506, 0.4779, 0.0), (-1.506, 0.4779, 0.0), (-1.0, 0.4773, -1.0), (-1.0, 0.673, -1.0), (-0.9205, 0.8356, -0.2045), (-0.9205, 0.8356, -0.2045), (-1.0, 0.673, -0.1465), (-1.504, 0.8702, 1.0), (-1.504, 0.8702, 1.0), (-1.586, 0.6741, 1.0), (-1.586, 0.6741, 1.0), (-1.504, 0.8702, 0.0), (-1.504, 0.8702, 0.0), (-1.504, 0.8702, 0.0), (-1.586, 0.6741, 0.0), (-1.586, 0.6741, 0.0), (-0.9205, 0.8365, -1.0), (-0.7973, 0.9399, -0.2074), (-1.123, 1.051, 1.0), (-1.123, 1.051, 0.0), (-0.8066, -1.521, -0.3438), (-0.8066, -1.521, -0.3438), (-0.2587, 0.2817, 1.131), (-0.4617, 0.978, 1.131), (-0.9366, -1.521, -0.4452), (-1.0, -1.521, -0.5916), (-1.0, -0.4145, -0.04), (-1.0, -0.7072, -0.04), (-1.0, -1.0, -0.134)], [], [(165, 178, 177, 164), (183, 170, 171, 184), (110, 172, 1, 105), (2, 12, 39), (23, 199, 43, 37), (111, 192, 173, 106), (180, 174, 176, 182), (17, 9, 238), (105, 1, 189, 190), (239, 14, 8, 240), (8, 222, 240), (238, 9, 14, 239), (5, 16, 40, 41), (106, 173, 172, 110), (182, 176, 170, 183), (179, 166, 175, 181), (112, 193, 192, 111), (62, 21, 231, 64), (116, 203, 193, 112), (61, 186, 198, 63), (197, 195, 196, 22), (201, 30, 164, 177), (212, 208, 210, 215), (194, 207, 216, 202), (117, 217, 204, 115), (20, 194, 202, 24), (28, 211, 200, 31), (115, 204, 203, 116), (158, 60, 217, 117), (27, 35, 44, 45), (220, 219, 209, 213), (207, 205, 214, 216), (167, 23, 37, 225), (12, 5, 41, 39), (186, 185, 114, 198), (16, 19, 38, 40), (236, 223, 224, 163), (21, 113, 230, 231), (199, 27, 45, 43), (128, 38, 37), (227, 234, 0, 6), (64, 160, 136, 44), (45, 134, 135, 43), (44, 136, 134, 45), (43, 135, 128, 37), (38, 128, 127, 40), (41, 124, 126, 39), (8, 226, 109, 222), (40, 127, 124, 41), (39, 126, 232, 2), (184, 171, 235, 229), (53, 237, 141, 152), (65, 218, 206, 59), (57, 26, 29, 58), (59, 206, 26, 57), (58, 29, 179, 56), (56, 179, 181, 55), (52, 47, 49, 54), (51, 46, 48, 187), (153, 107, 7, 50), (54, 49, 46, 51), (55, 181, 47, 52), (15, 55, 52, 4), (13, 54, 51, 191), (221, 153, 50, 169), (191, 51, 187, 188), (4, 52, 54, 13), (18, 56, 55, 15), (32, 58, 56, 18), (33, 59, 57, 25), (25, 57, 58, 32), (168, 65, 59, 33), (10, 53, 152, 108), (46, 11, 66), (169, 50, 65, 168), (50, 7, 218, 65), (42, 129, 160, 64), (22, 196, 219, 220), (104, 3, 60, 158), (34, 61, 63, 36), (35, 62, 64, 44), (237, 236, 163, 141), (66, 48, 46), (242, 241, 254, 255), (260, 261, 248, 247), (110, 105, 68, 249), (69, 120, 79), (90, 118, 131, 272), (111, 106, 250, 267), (257, 259, 253, 251), (84, 300, 76), (105, 190, 265, 68), (301, 302, 75, 81), (75, 302, 294), (300, 301, 81, 76), (72, 123, 122, 83), (106, 110, 249, 250), (259, 260, 247, 253), (256, 258, 252, 243), (112, 111, 267, 268), (156, 159, 297, 88), (116, 112, 268, 276), (155, 157, 271, 262), (197, 89, 270, 195), (274, 254, 241, 97), (285, 288, 283, 281), (269, 275, 289, 280), (117, 115, 277, 290), (87, 91, 275, 269), (95, 98, 273, 284), (115, 116, 276, 277), (158, 117, 290, 154), (94, 133, 132, 102), (293, 286, 282, 292), (280, 289, 287, 278), (244, 296, 118, 90), (79, 120, 123, 72), (262, 271, 114, 185), (83, 122, 119, 86), (298, 163, 224, 295), (88, 297, 230, 113), (272, 131, 133, 94), (128, 118, 119), (228, 73, 67, 233), (159, 132, 136, 160), (133, 131, 135, 134), (132, 133, 134, 136), (131, 118, 128, 135), (119, 122, 127, 128), (123, 120, 126, 124), (75, 294, 109, 226), (122, 123, 124, 127), (120, 69, 232, 126), (261, 125, 121, 248), (145, 152, 141, 299), (161, 151, 279, 291), (149, 150, 96, 93), (151, 149, 93, 279), (150, 148, 256, 96), (148, 147, 258, 256), (144, 146, 140, 138), (143, 263, 139, 137), (153, 142, 74, 107), (146, 143, 137, 140), (147, 144, 138, 258), (82, 71, 144, 147), (80, 266, 143, 146), (221, 246, 142, 153), (266, 264, 263, 143), (71, 80, 146, 144), (85, 82, 147, 148), (99, 85, 148, 150), (100, 92, 149, 151), (92, 99, 150, 149), (245, 100, 151, 161), (77, 108, 152, 145), (137, 162, 78), (246, 245, 161, 142), (142, 161, 291, 74), (130, 159, 160, 129), (89, 293, 292, 270), (104, 158, 154, 70), (101, 103, 157, 155), (102, 132, 159, 156), (299, 141, 163, 298), (162, 137, 139)])
me_cube_001.polygons.foreach_set('use_smooth', [True] * 166)
_uv = me_cube_001.uv_layers.new(name='UVMap')
_uv.uv.foreach_set('vector', [0.1337, 0.9115, 0.1337, 0.9566, 0.12, 0.9562, 0.12, 0.9115, 0.1862, 0.9625, 0.1862, 0.9251, 0.2102, 0.9295, 0.2102, 0.9669, 0.1795, 0.783, 0.2242, 0.783, 0.2242, 0.796, 0.1795, 0.796, 0.02496, 0.8087, 0.0217, 0.7809, 0.03388, 0.7956, 0.04023, 0.7258, 0.03878, 0.7156, 0.05666, 0.7358, 0.05756, 0.7462, 0.1795, 0.7569, 0.2242, 0.7569, 0.2242, 0.7699, 0.1795, 0.7699, 0.1605, 0.9251, 0.1605, 0.9698, 0.1476, 0.9684, 0.1476, 0.9252, 0.2242, 0.9289, 0.2372, 0.92, 0.2374, 0.9289, 0.1795, 0.796, 0.2242, 0.796, 0.2191, 0.8197, 0.1795, 0.8197, 0.2504, 0.9289, 0.2502, 0.9102, 0.2646, 0.8862, 0.2638, 0.9289, 0.2646, 0.8862, 0.288, 0.9202, 0.2638, 0.9289, 0.2374, 0.9289, 0.2372, 0.92, 0.2502, 0.9102, 0.2504, 0.9289, 0.02652, 0.7648, 0.03153, 0.7498, 0.05077, 0.7736, 0.04221, 0.7841, 0.1795, 0.7699, 0.2242, 0.7699, 0.2242, 0.783, 0.1795, 0.783, 0.1476, 0.9252, 0.1476, 0.9684, 0.1348, 0.9627, 0.1348, 0.9253, 0.99, 0.2482, 0.9888, 0.4892, 0.623, 0.4892, 0.623, 0.25, 0.1795, 0.7389, 0.2242, 0.7389, 0.2242, 0.7569, 0.1795, 0.7569, 0.06941, 0.7136, 0.08593, 0.73, 0.08539, 0.7386, 0.075, 0.7296, 0.1795, 0.7302, 0.2242, 0.7302, 0.2242, 0.7389, 0.1795, 0.7389, 0.2979, 0.854, 0.2968, 0.8666, 0.2881, 0.8625, 0.2883, 0.8395, 0.2688, 0.7723, 0.2242, 0.7723, 0.2242, 0.7452, 0.2688, 0.7452, 0.1111, 0.9562, 0.1111, 0.9115, 0.12, 0.9115, 0.12, 0.9562, 0.2696, 0.832, 0.2696, 0.7873, 0.2784, 0.7873, 0.2784, 0.832, 0.087, 0.9547, 0.07822, 0.9535, 0.08223, 0.9276, 0.0904, 0.9323, 0.1795, 0.7141, 0.2206, 0.7141, 0.2242, 0.7214, 0.1795, 0.7214, 0.09578, 0.9559, 0.087, 0.9547, 0.0904, 0.9323, 0.0942, 0.9419, 0.2871, 0.7873, 0.2871, 0.832, 0.2784, 0.832, 0.2784, 0.7873, 0.1795, 0.7214, 0.2242, 0.7214, 0.2242, 0.7302, 0.1795, 0.7302, 0.1795, 0.7105, 0.2151, 0.7095, 0.2206, 0.7141, 0.1795, 0.7141, 0.04352, 0.7075, 0.05263, 0.705, 0.06726, 0.7259, 0.06126, 0.7293, 0.269, 0.7221, 0.2244, 0.7221, 0.225, 0.705, 0.2696, 0.705, 0.07822, 0.9535, 0.07038, 0.9559, 0.07306, 0.93, 0.08223, 0.9276, 0.04571, 0.7388, 0.04023, 0.7258, 0.05756, 0.7462, 0.06645, 0.7646, 0.0217, 0.7809, 0.02652, 0.7648, 0.04221, 0.7841, 0.03388, 0.7956, 0.2968, 0.8666, 0.2967, 0.8896, 0.288, 0.8896, 0.2881, 0.8625, 0.03153, 0.7498, 0.04571, 0.7388, 0.06645, 0.7646, 0.05077, 0.7736, 0.1292, 0.825, 0.1338, 0.8308, 0.1338, 0.8669, 0.1292, 0.8669, 0.11, 0.9276, 0.1099, 0.9547, 0.1045, 0.9547, 0.1046, 0.9341, 0.03878, 0.7156, 0.04352, 0.7075, 0.06126, 0.7293, 0.05666, 0.7358, 0.07352, 0.7738, 0.06645, 0.7646, 0.05756, 0.7462, 0.2803, 0.9289, 0.2803, 0.9663, 0.2782, 0.9663, 0.2782, 0.9289, 0.075, 0.7296, 0.09627, 0.7562, 0.09421, 0.7578, 0.06726, 0.7259, 0.06126, 0.7293, 0.08732, 0.7631, 0.08042, 0.7685, 0.05666, 0.7358, 0.06726, 0.7259, 0.09421, 0.7578, 0.08732, 0.7631, 0.06126, 0.7293, 0.05666, 0.7358, 0.08042, 0.7685, 0.07352, 0.7738, 0.05756, 0.7462, 0.06645, 0.7646, 0.07352, 0.7738, 0.05934, 0.7847, 0.05077, 0.7736, 0.04221, 0.7841, 0.04892, 0.7928, 0.03812, 0.8011, 0.03388, 0.7956, 0.2646, 0.8862, 0.2648, 0.8842, 0.288, 0.8841, 0.288, 0.9202, 0.05077, 0.7736, 0.05934, 0.7847, 0.04892, 0.7928, 0.04221, 0.7841, 0.03388, 0.7956, 0.03812, 0.8011, 0.02602, 0.8105, 0.02496, 0.8087, 0.2102, 0.9669, 0.2102, 0.9295, 0.2123, 0.9295, 0.2123, 0.9669, 0.1168, 0.8225, 0.1227, 0.8222, 0.1245, 0.8669, 0.1171, 0.8669, 0.29, 0.7105, 0.2708, 0.7105, 0.271, 0.705, 0.2897, 0.705, 0.1528, 0.8271, 0.1729, 0.8271, 0.176, 0.8358, 0.1543, 0.8358, 0.1516, 0.8197, 0.1704, 0.8198, 0.1729, 0.8271, 0.1528, 0.8271, 0.1543, 0.8358, 0.176, 0.8358, 0.1791, 0.8445, 0.1557, 0.8445, 0.9894, 0.123, 0.99, 0.2482, 0.623, 0.25, 0.623, 0.1239, 0.1559, 0.8757, 0.1777, 0.8757, 0.1777, 0.8888, 0.1559, 0.8888, 0.1538, 0.9019, 0.1735, 0.9018, 0.153, 0.9251, 0.1471, 0.9251, 0.2903, 0.7462, 0.2696, 0.7462, 0.2696, 0.7232, 0.2904, 0.7232, 0.1559, 0.8888, 0.1777, 0.8888, 0.1735, 0.9018, 0.1538, 0.9019, 0.1559, 0.8626, 0.1795, 0.8626, 0.1777, 0.8757, 0.1559, 0.8757, 0.1348, 0.8626, 0.1559, 0.8626, 0.1559, 0.8757, 0.1348, 0.8757, 0.1348, 0.8888, 0.1559, 0.8888, 0.1538, 0.9019, 0.1348, 0.9018, 0.3058, 0.7462, 0.2903, 0.7462, 0.2904, 0.7232, 0.3059, 0.7232, 0.1348, 0.9018, 0.1538, 0.9019, 0.1471, 0.9251, 0.1414, 0.925, 0.1348, 0.8757, 0.1559, 0.8757, 0.1559, 0.8888, 0.1348, 0.8888, 0.9888, 0.01076, 0.9894, 0.123, 0.623, 0.1239, 0.623, 0.01076, 0.1348, 0.8358, 0.1543, 0.8358, 0.1557, 0.8445, 0.1348, 0.8446, 0.1348, 0.8197, 0.1516, 0.8197, 0.1528, 0.8271, 0.1348, 0.8271, 0.1348, 0.8271, 0.1528, 0.8271, 0.1543, 0.8358, 0.1348, 0.8358, 0.3061, 0.7105, 0.29, 0.7105, 0.2897, 0.705, 0.3064, 0.705, 0.1111, 0.8273, 0.1168, 0.8225, 0.1171, 0.8669, 0.1111, 0.8669, 0.2782, 0.9289, 0.2782, 0.9546, 0.2726, 0.9531, 0.3059, 0.7232, 0.2904, 0.7232, 0.29, 0.7105, 0.3061, 0.7105, 0.2904, 0.7232, 0.2696, 0.7232, 0.2708, 0.7105, 0.29, 0.7105, 0.08539, 0.7386, 0.09989, 0.7534, 0.09627, 0.7562, 0.075, 0.7296, 0.2688, 0.7452, 0.2242, 0.7452, 0.2244, 0.7221, 0.269, 0.7221, 0.1795, 0.705, 0.2025, 0.7064, 0.2151, 0.7095, 0.1795, 0.7105, 0.2582, 0.955, 0.2534, 0.9603, 0.2496, 0.9456, 0.2582, 0.9289, 0.05263, 0.705, 0.06941, 0.7136, 0.075, 0.7296, 0.06726, 0.7259, 0.1227, 0.8222, 0.1292, 0.825, 0.1292, 0.8669, 0.1245, 0.8669, 0.1596, 0.9251, 0.153, 0.9251, 0.1735, 0.9018, 0.07038, 0.9726, 0.05672, 0.9726, 0.05672, 0.9279, 0.07038, 0.9276, 0.0217, 0.932, 0.04569, 0.9276, 0.04569, 0.965, 0.0217, 0.9694, 0.1795, 0.783, 0.1795, 0.796, 0.1348, 0.796, 0.1348, 0.783, 0.02747, 0.812, 0.04235, 0.8066, 0.05353, 0.8222, 0.1115, 0.8182, 0.09614, 0.7962, 0.106, 0.7997, 0.1211, 0.8222, 0.1795, 0.7569, 0.1795, 0.7699, 0.1348, 0.7699, 0.1348, 0.7569, 0.1605, 0.9251, 0.1734, 0.9252, 0.1734, 0.9684, 0.1605, 0.9698, 0.2242, 0.8395, 0.2374, 0.8395, 0.2372, 0.8484, 0.1795, 0.796, 0.1795, 0.8197, 0.1399, 0.8197, 0.1348, 0.796, 0.2504, 0.8395, 0.2638, 0.8395, 0.2646, 0.8821, 0.2502, 0.8581, 0.2646, 0.8821, 0.2638, 0.8395, 0.288, 0.8481, 0.2374, 0.8395, 0.2504, 0.8395, 0.2502, 0.8581, 0.2372, 0.8484, 0.0703, 0.8215, 0.05562, 0.8014, 0.0679, 0.7958, 0.08614, 0.8205, 0.1795, 0.7699, 0.1795, 0.783, 0.1348, 0.783, 0.1348, 0.7699, 0.1734, 0.9252, 0.1862, 0.9253, 0.1862, 0.9627, 0.1734, 0.9684, 0.06604, 0.9028, 0.06638, 0.8847, 0.1111, 0.8847, 0.1111, 0.9027, 0.1795, 0.7389, 0.1795, 0.7569, 0.1348, 0.7569, 0.1348, 0.7389, 0.1307, 0.7931, 0.1167, 0.7836, 0.1106, 0.7712, 0.1191, 0.7729, 0.1795, 0.7302, 0.1795, 0.7389, 0.1348, 0.7389, 0.1348, 0.7302, 0.2979, 0.9253, 0.2883, 0.9398, 0.2881, 0.9167, 0.2968, 0.9126, 0.2688, 0.7723, 0.2688, 0.7994, 0.2242, 0.7994, 0.2242, 0.7723, 0.04775, 0.9279, 0.05672, 0.9279, 0.05672, 0.9726, 0.04775, 0.9726, 0.2123, 0.9252, 0.2211, 0.9251, 0.2211, 0.9698, 0.2123, 0.9699, 0.2329, 0.956, 0.2295, 0.9336, 0.2377, 0.9289, 0.2417, 0.9547, 0.1795, 0.7141, 0.1795, 0.7214, 0.1348, 0.7214, 0.1383, 0.7141, 0.2242, 0.9572, 0.2257, 0.9432, 0.2295, 0.9336, 0.2329, 0.956, 0.09578, 0.9276, 0.1045, 0.9276, 0.1045, 0.9723, 0.09578, 0.9723, 0.1795, 0.7214, 0.1795, 0.7302, 0.1348, 0.7302, 0.1348, 0.7214, 0.1795, 0.7105, 0.1795, 0.7141, 0.1383, 0.7141, 0.1438, 0.7095, 0.1301, 0.8197, 0.1135, 0.7969, 0.1183, 0.792, 0.1348, 0.8115, 0.269, 0.8224, 0.2696, 0.8395, 0.225, 0.8395, 0.2244, 0.8224, 0.2417, 0.9547, 0.2377, 0.9289, 0.2469, 0.9312, 0.2496, 0.9572, 0.1003, 0.8096, 0.08059, 0.7829, 0.09614, 0.7962, 0.1115, 0.8182, 0.05353, 0.8222, 0.04235, 0.8066, 0.05562, 0.8014, 0.0703, 0.8215, 0.2968, 0.9126, 0.2881, 0.9167, 0.288, 0.8896, 0.2967, 0.8896, 0.08614, 0.8205, 0.0679, 0.7958, 0.08059, 0.7829, 0.1003, 0.8096, 0.1292, 0.9087, 0.1292, 0.8669, 0.1338, 0.8669, 0.1338, 0.9029, 0.11, 0.9818, 0.1046, 0.9753, 0.1045, 0.9547, 0.1099, 0.9547, 0.1211, 0.8222, 0.106, 0.7997, 0.1135, 0.7969, 0.1301, 0.8197, 0.07352, 0.7738, 0.09614, 0.7962, 0.08059, 0.7829, 0.2232, 0.9625, 0.2211, 0.9625, 0.2211, 0.9251, 0.2232, 0.9251, 0.1167, 0.7836, 0.1183, 0.792, 0.09421, 0.7578, 0.09627, 0.7562, 0.1135, 0.7969, 0.106, 0.7997, 0.08042, 0.7685, 0.08732, 0.7631, 0.1183, 0.792, 0.1135, 0.7969, 0.08732, 0.7631, 0.09421, 0.7578, 0.106, 0.7997, 0.09614, 0.7962, 0.07352, 0.7738, 0.08042, 0.7685, 0.08059, 0.7829, 0.0679, 0.7958, 0.05934, 0.7847, 0.07352, 0.7738, 0.05562, 0.8014, 0.04235, 0.8066, 0.03812, 0.8011, 0.04892, 0.7928, 0.2646, 0.8821, 0.288, 0.8481, 0.288, 0.8841, 0.2648, 0.8842, 0.0679, 0.7958, 0.05562, 0.8014, 0.04892, 0.7928, 0.05934, 0.7847, 0.04235, 0.8066, 0.02747, 0.812, 0.02602, 0.8105, 0.03812, 0.8011, 0.04569, 0.9276, 0.04775, 0.9276, 0.04775, 0.965, 0.04569, 0.965, 0.1168, 0.9112, 0.1171, 0.8669, 0.1245, 0.8669, 0.1227, 0.9115, 0.29, 0.7818, 0.2897, 0.7873, 0.271, 0.7873, 0.2708, 0.7818, 0.03972, 0.9202, 0.04119, 0.9115, 0.06294, 0.9115, 0.05983, 0.9202, 0.03853, 0.9276, 0.03972, 0.9202, 0.05983, 0.9202, 0.05727, 0.9275, 0.04119, 0.9115, 0.04266, 0.9028, 0.06604, 0.9028, 0.06294, 0.9115, 0.04266, 0.9028, 0.04282, 0.8847, 0.06638, 0.8847, 0.06604, 0.9028, 0.04282, 0.8716, 0.0428, 0.8585, 0.06459, 0.8585, 0.06459, 0.8716, 0.04072, 0.8454, 0.03404, 0.8222, 0.03994, 0.8222, 0.06039, 0.8455, 0.2903, 0.7462, 0.2904, 0.7692, 0.2696, 0.7692, 0.2696, 0.7462, 0.0428, 0.8585, 0.04072, 0.8454, 0.06039, 0.8455, 0.06459, 0.8585, 0.04282, 0.8847, 0.04282, 0.8716, 0.06459, 0.8716, 0.06638, 0.8847, 0.0217, 0.8847, 0.0217, 0.8716, 0.04282, 0.8716, 0.04282, 0.8847, 0.0217, 0.8585, 0.0217, 0.8455, 0.04072, 0.8454, 0.0428, 0.8585, 0.3058, 0.7462, 0.3059, 0.7692, 0.2904, 0.7692, 0.2903, 0.7462, 0.0217, 0.8455, 0.02835, 0.8223, 0.03404, 0.8222, 0.04072, 0.8454, 0.0217, 0.8716, 0.0217, 0.8585, 0.0428, 0.8585, 0.04282, 0.8716, 0.0217, 0.9027, 0.0217, 0.8847, 0.04282, 0.8847, 0.04266, 0.9028, 0.0217, 0.9115, 0.0217, 0.9027, 0.04266, 0.9028, 0.04119, 0.9115, 0.02173, 0.9276, 0.0217, 0.9202, 0.03972, 0.9202, 0.03853, 0.9276, 0.0217, 0.9202, 0.0217, 0.9115, 0.04119, 0.9115, 0.03972, 0.9202, 0.3061, 0.7818, 0.3064, 0.7873, 0.2897, 0.7873, 0.29, 0.7818, 0.1111, 0.9065, 0.1111, 0.8669, 0.1171, 0.8669, 0.1168, 0.9112, 0.2726, 0.9546, 0.2669, 0.9303, 0.2726, 0.9289, 0.3059, 0.7692, 0.3061, 0.7818, 0.29, 0.7818, 0.2904, 0.7692, 0.2904, 0.7692, 0.29, 0.7818, 0.2708, 0.7818, 0.2696, 0.7692, 0.1106, 0.7712, 0.1167, 0.7836, 0.09627, 0.7562, 0.09989, 0.7534, 0.2688, 0.7994, 0.269, 0.8224, 0.2244, 0.8224, 0.2242, 0.7994, 0.1795, 0.705, 0.1795, 0.7105, 0.1438, 0.7095, 0.1565, 0.7064, 0.2669, 0.9342, 0.2669, 0.9603, 0.2582, 0.9436, 0.2621, 0.9289, 0.1348, 0.8115, 0.1183, 0.792, 0.1167, 0.7836, 0.1307, 0.7931, 0.1227, 0.9115, 0.1245, 0.8669, 0.1292, 0.8669, 0.1292, 0.9087, 0.04651, 0.8222, 0.06039, 0.8455, 0.03994, 0.8222])
me_cube_001.use_remesh_preserve_volume = False
me_cube_001.use_remesh_preserve_attributes = False
me_cube_001.use_mirror_vertex_groups = False
me_cube_001.update()
me_cylinder_002 = bpy.data.meshes.new('Cylinder.002')
me_cylinder_002.from_pydata([(0.0, 1.0, -1.0), (0.0, 1.0, 1.0), (0.3827, 0.9239, -1.0), (0.3827, 0.9239, 1.0), (0.7071, 0.7071, -1.0), (0.7071, 0.7071, 1.0), (0.9239, 0.3827, -1.0), (0.9239, 0.3827, 1.0), (1.0, -4.371e-08, -1.0), (1.0, -4.371e-08, 1.0), (0.9239, -0.3827, -1.0), (0.9239, -0.3827, 1.0), (0.7071, -0.7071, -1.0), (0.7071, -0.7071, 1.0), (0.3827, -0.9239, -1.0), (0.3827, -0.9239, 1.0), (1.51e-07, -1.0, -1.0), (1.51e-07, -1.0, 1.0), (-0.3827, -0.9239, -1.0), (-0.3827, -0.9239, 1.0), (-0.7071, -0.7071, -1.0), (-0.7071, -0.7071, 1.0), (-0.9239, -0.3827, -1.0), (-0.9239, -0.3827, 1.0), (-1.0, 1.192e-08, -1.0), (-1.0, 1.192e-08, 1.0), (-0.9239, 0.3827, -1.0), (-0.9239, 0.3827, 1.0), (-0.7071, 0.7071, -1.0), (-0.7071, 0.7071, 1.0), (-0.3827, 0.9239, -1.0), (-0.3827, 0.9239, 1.0)], [], [(0, 1, 3, 2), (2, 3, 5, 4), (4, 5, 7, 6), (6, 7, 9, 8), (8, 9, 11, 10), (10, 11, 13, 12), (12, 13, 15, 14), (14, 15, 17, 16), (16, 17, 19, 18), (18, 19, 21, 20), (20, 21, 23, 22), (22, 23, 25, 24), (24, 25, 27, 26), (26, 27, 29, 28), (3, 1, 31, 29, 27, 25, 23, 21, 19, 17, 15, 13, 11, 9, 7, 5), (28, 29, 31, 30), (30, 31, 1, 0), (0, 2, 4, 6, 8, 10, 12, 14, 16, 18, 20, 22, 24, 26, 28, 30)])
me_cylinder_002.use_remesh_preserve_volume = False
me_cylinder_002.use_remesh_preserve_attributes = False
me_cylinder_002.use_mirror_vertex_groups = False
me_cylinder_002.update()

# ---- objects
ob_cube_002 = bpy.data.objects.new('Cube.002', me_cube_011)
ob_cube_009 = bpy.data.objects.new('Cube.009', me_cube_010)
ob_cube_004 = bpy.data.objects.new('Cube.004', me_cube_008)
ob_cube_008 = bpy.data.objects.new('Cube.008', me_cube_007)
ob_cube_007 = bpy.data.objects.new('Cube.007', me_cube_004)
ob_cube_006 = bpy.data.objects.new('Cube.006', me_cube)
ob_cube_005 = bpy.data.objects.new('Cube.005', me_cube_009)
ob_cylinder = bpy.data.objects.new('Cylinder', me_cylinder)
ob_cube_003 = bpy.data.objects.new('Cube.003', me_cube_006)
ob_cube_001 = bpy.data.objects.new('Cube.001', me_cube_002)
ob_lamp = bpy.data.objects.new('Lamp', light_lamp)
ob_cylinder_005 = bpy.data.objects.new('Cylinder.005', me_cylinder_005)
ob_cylinder_004 = bpy.data.objects.new('Cylinder.004', me_cylinder_004)
ob_cylinder_003 = bpy.data.objects.new('Cylinder.003', me_cylinder_003)
ob_cylinder_001 = bpy.data.objects.new('Cylinder.001', me_cylinder_001)
ob_cube = bpy.data.objects.new('Cube', me_cube_001)
ob_cylinder_002 = bpy.data.objects.new('Cylinder.002', me_cylinder_002)

# ---- transforms, parenting, visibility, modifiers, constraints
ob_cube_002.location = (0.0, 7.343, 1.263)
ob_cube_002.scale = (1.099, 1.099, 1.099)
ob_cube_002.lineart.crease_threshold = 0.0
ob_cube_009.location = (0.0, -0.3644, 1.338)
ob_cube_009.rotation_euler = (0.01745, 0.01745, 0.0)
ob_cube_009.scale = (1.31, 1.31, 1.31)
ob_cube_009.lineart.crease_threshold = 0.0
ob_cube_004.location = (0.0, -1.007, 1.287)
ob_cube_004.scale = (1.31, 1.31, 1.31)
ob_cube_004.lineart.crease_threshold = 0.0
ob_cube_008.location = (-0.6572, 3.127, 1.372)
ob_cube_008.rotation_euler = (0.01745, 0.01745, 0.0)
ob_cube_008.scale = (1.15, 1.15, 1.15)
ob_cube_008.lineart.crease_threshold = 0.0
ob_cube_007.location = (-0.6578, 2.563, 1.327)
ob_cube_007.scale = (1.15, 1.15, 1.15)
ob_cube_007.lineart.crease_threshold = 0.0
ob_cube_006.location = (0.6653, 2.563, 1.327)
ob_cube_006.scale = (1.15, 1.15, 1.15)
ob_cube_006.lineart.crease_threshold = 0.0
ob_cube_005.location = (-0.007621, -3.962, 2.407)
ob_cube_005.rotation_euler = (-0.0, 1.571, 0.0)
ob_cube_005.scale = (0.19, 1.01, 0.6286)
ob_cube_005.lineart.crease_threshold = 0.0
ob_cylinder.location = (-1.866e-23, 3.093, 2.415)
ob_cylinder.rotation_euler = (1.571, -0.0, 0.0)
ob_cylinder.scale = (1.0, 1.0, 7.631)
ob_cylinder.lineart.crease_threshold = 0.0
ob_cube_003.location = (-0.007621, -3.962, 2.407)
ob_cube_003.scale = (0.19, 1.01, 0.6286)
ob_cube_003.lineart.crease_threshold = 0.0
ob_cube_001.location = (0.6659, 3.127, 1.372)
ob_cube_001.rotation_euler = (0.01745, 0.01745, 0.0)
ob_cube_001.scale = (1.15, 1.15, 1.15)
ob_cube_001.lineart.crease_threshold = 0.0
ob_lamp.location = (4.076, 1.005, 5.904)
ob_lamp.rotation_euler = (0.6503, 0.05522, 1.866)
ob_lamp.lock_rotations_4d = False
ob_lamp.empty_display_type = 'ARROWS'
ob_lamp.color = (0.0, 0.0, 0.0, 0.0)
ob_lamp.lineart.crease_threshold = 0.0
ob_cylinder_005.location = (0.0, -0.2295, 1.557)
ob_cylinder_005.scale = (0.06611, 0.06611, 0.1742)
ob_cylinder_005.lineart.crease_threshold = 0.0
ob_cylinder_004.location = (-0.6526, 3.206, 1.557)
ob_cylinder_004.scale = (0.06611, 0.06611, 0.1742)
ob_cylinder_004.lineart.crease_threshold = 0.0
ob_cylinder_003.location = (0.6404, 3.206, 1.557)
ob_cylinder_003.scale = (0.06611, 0.06611, 0.1742)
ob_cylinder_003.lineart.crease_threshold = 0.0
ob_cylinder_001.location = (0.01509, 8.199, 1.599)
ob_cylinder_001.scale = (0.0476, 0.0476, 0.14)
ob_cylinder_001.lineart.crease_threshold = 0.0
ob_cube.location = (2.699e-16, 8.06, 1.34)
ob_cube.scale = (0.1362, 0.4517, 0.1362)
ob_cube.lineart.crease_threshold = 0.0
ob_cylinder_002.location = (0.01509, 8.003, 1.591)
ob_cylinder_002.scale = (0.02913, 0.02913, 0.1548)
ob_cylinder_002.lineart.crease_threshold = 0.0

# ---- collection membership
col_collection_1.objects.link(ob_cube_002)
col_collection_1.objects.link(ob_cube_009)
col_collection_1.objects.link(ob_cube_004)
col_collection_1.objects.link(ob_cube_008)
col_collection_1.objects.link(ob_cube_007)
col_collection_1.objects.link(ob_cube_006)
col_collection_1.objects.link(ob_cube_005)
col_collection_1.objects.link(ob_cylinder)
col_collection_1.objects.link(ob_cube_003)
col_collection_1.objects.link(ob_cube_001)
col_collection_1.objects.link(ob_lamp)
col_collection_2.objects.link(ob_cylinder_005)
col_collection_2.objects.link(ob_cylinder_004)
col_collection_2.objects.link(ob_cylinder_003)
col_collection_2.objects.link(ob_cylinder_001)
col_collection_2.objects.link(ob_cube)
col_collection_2.objects.link(ob_cylinder_002)

# ---- scene / render settings (as saved in the file)
scene.frame_start = 1; scene.frame_end = 250; scene.frame_set(74)
scene.render.engine = 'BLENDER_EEVEE_NEXT'
scene.render.resolution_percentage = 50
scene.render.dither_intensity = 0.0
scene.cycles.use_denoising = False
scene.cycles.samples = 128
scene.cycles.sampling_pattern = 'TABULATED_SOBOL'
scene.cycles.use_adaptive_sampling = False
scene.cycles.use_light_tree = False
scene.cycles.blur_glossy = 0.0
scene.cycles.sample_clamp_indirect = 0.0
scene.view_settings.view_transform = 'Standard'
bpy.context.view_layer.update()

# ---- added for rendering (the .blend has no active camera): camera
cam_auto = bpy.data.cameras.new('AutoCamera')
cam_auto.lens = 50.0
cam_auto.sensor_width = 36.0
cam_auto.clip_end = 1000.0
ob_auto_camera = bpy.data.objects.new('AutoCamera', cam_auto)
scene.collection.objects.link(ob_auto_camera)
ob_auto_camera.location = (15.6635, -16.3318, 14.7604)
ob_auto_camera.rotation_euler = (1.09748, -7.21219e-08, 0.694738)
scene.camera = ob_auto_camera
bpy.context.view_layer.update()
